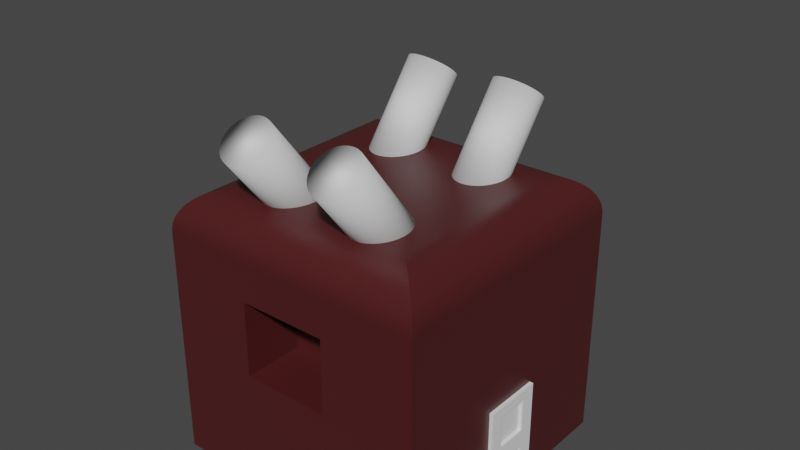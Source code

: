 # Source: SydneyHut.blend  (saved by Blender 2.90.8; exported with 4.5.12 LTS)
import bpy
from mathutils import Matrix  # noqa: F401  (used for matrix-valued properties, if any)

bpy.ops.wm.read_factory_settings(use_empty=True)
scene = bpy.context.scene
scene.name = 'Scene'

# ---- collections
col_collection = bpy.data.collections.new('Collection'); scene.collection.children.link(col_collection)

# ---- materials (node trees are filled in below, after node groups)
mat_material = bpy.data.materials.new('Material')
mat_material.alpha_threshold = 0.0
mat_material.use_transparent_shadow = False
mat_material.line_color = (0.0, 0.0, 0.0, 1.0)

# ---- material node trees
mat_material.use_nodes = True; mat_material.node_tree.nodes.clear()
_N = mat_material.node_tree.nodes; _L = mat_material.node_tree.links
n0 = _N.new('ShaderNodeOutputMaterial'); n0.name = 'Material Output'; n0.location = (300, 300)
n1 = _N.new('ShaderNodeBsdfPrincipled'); n1.name = 'Principled BSDF'; n1.location = (10, 300)
n1.distribution = 'GGX'
n1.subsurface_method = 'BURLEY'
n1.inputs[0].default_value = (0.07291, 0.01187, 0.01285, 1.0)
n1.inputs[2].default_value = 0.4
n1.inputs[3].default_value = 1.45
n1.inputs[27].default_value = (0.0, 0.0, 0.0, 1.0)
n1.inputs[28].default_value = 1.0
_L.new(n1.outputs[0], n0.inputs[0])
n0.is_active_output = True

# ---- world
world_world = bpy.data.worlds.new('World'); scene.world = world_world
world_world.use_nodes = True; world_world.node_tree.nodes.clear()
_N = world_world.node_tree.nodes; _L = world_world.node_tree.links
n0 = _N.new('ShaderNodeOutputWorld'); n0.name = 'World Output'; n0.location = (300, 300)
n1 = _N.new('ShaderNodeBackground'); n1.name = 'Background'; n1.location = (10, 300)
n1.inputs[0].default_value = (0.05088, 0.05088, 0.05088, 1.0)
_L.new(n1.outputs[0], n0.inputs[0])
n0.is_active_output = True
world_world.color = (0.05088, 0.05088, 0.05088)
world_world.use_sun_shadow = False
world_world.sun_shadow_jitter_overblur = 0.0

# ---- meshes
me_cube = bpy.data.meshes.new('Cube')
me_cube.from_pydata([(1.0, 1.0, -1.0), (1.0, -1.0, -1.0), (-1.0, 1.0, -1.0), (-1.0, -1.0, -1.0), (0.709, 0.709, 1.0), (1.0, 1.0, 0.709), (0.733, 0.733, 0.999), (0.7569, 0.7569, 0.996), (0.7804, 0.7804, 0.9911), (0.8035, 0.8035, 0.9842), (0.8259, 0.8259, 0.9755), (0.8475, 0.8475, 0.9649), (0.8682, 0.8682, 0.9526), (0.8877, 0.8877, 0.9386), (0.9061, 0.9061, 0.9231), (0.9231, 0.9231, 0.9061), (0.9386, 0.9386, 0.8877), (0.9526, 0.9526, 0.8682), (0.9649, 0.9649, 0.8475), (0.9755, 0.9755, 0.8259), (0.9842, 0.9842, 0.8035), (0.9911, 0.9911, 0.7804), (0.996, 0.996, 0.7569), (0.999, 0.999, 0.733), (0.709, -0.709, 1.0), (1.0, -1.0, 0.709), (0.733, -0.733, 0.999), (0.7569, -0.7569, 0.996), (0.7804, -0.7804, 0.9911), (0.8035, -0.8035, 0.9842), (0.8259, -0.8259, 0.9755), (0.8475, -0.8475, 0.9649), (0.8682, -0.8682, 0.9526), (0.8877, -0.8877, 0.9386), (0.9061, -0.9061, 0.9231), (0.9231, -0.9231, 0.9061), (0.9386, -0.9386, 0.8877), (0.9526, -0.9526, 0.8682), (0.9649, -0.9649, 0.8475), (0.9755, -0.9755, 0.8259), (0.9842, -0.9842, 0.8035), (0.9911, -0.9911, 0.7804), (0.996, -0.996, 0.7569), (0.999, -0.999, 0.733), (-0.709, 0.709, 1.0), (-1.0, 1.0, 0.709), (-0.733, 0.733, 0.999), (-0.7569, 0.7569, 0.996), (-0.7804, 0.7804, 0.9911), (-0.8035, 0.8035, 0.9842), (-0.8259, 0.8259, 0.9755), (-0.8475, 0.8475, 0.9649), (-0.8682, 0.8682, 0.9526), (-0.8877, 0.8877, 0.9386), (-0.9061, 0.9061, 0.9231), (-0.9231, 0.9231, 0.9061), (-0.9386, 0.9386, 0.8877), (-0.9526, 0.9526, 0.8682), (-0.9649, 0.9649, 0.8475), (-0.9755, 0.9755, 0.8259), (-0.9842, 0.9842, 0.8035), (-0.9911, 0.9911, 0.7804), (-0.996, 0.996, 0.7569), (-0.999, 0.999, 0.733), (-0.709, -0.709, 1.0), (-1.0, -1.0, 0.709), (-0.733, -0.733, 0.999), (-0.7569, -0.7569, 0.996), (-0.7804, -0.7804, 0.9911), (-0.8035, -0.8035, 0.9842), (-0.8259, -0.8259, 0.9755), (-0.8475, -0.8475, 0.9649), (-0.8682, -0.8682, 0.9526), (-0.8877, -0.8877, 0.9386), (-0.9061, -0.9061, 0.9231), (-0.9231, -0.9231, 0.9061), (-0.9386, -0.9386, 0.8877), (-0.9526, -0.9526, 0.8682), (-0.9649, -0.9649, 0.8475), (-0.9755, -0.9755, 0.8259), (-0.9842, -0.9842, 0.8035), (-0.9911, -0.9911, 0.7804), (-0.996, -0.996, 0.7569), (-0.999, -0.999, 0.733), (-0.3545, 1.0, -1.0), (-0.3545, -1.0, -1.0), (-0.2514, -0.709, 1.0), (-0.2599, -0.733, 0.999), (-0.2683, -0.7569, 0.996), (-0.2767, -0.7804, 0.9911), (-0.2849, -0.8035, 0.9842), (-0.2928, -0.8259, 0.9755), (-0.3005, -0.8475, 0.9649), (-0.3078, -0.8682, 0.9526), (-0.3147, -0.8877, 0.9386), (-0.3212, -0.9061, 0.9231), (-0.3273, -0.9231, 0.9061), (-0.3328, -0.9386, 0.8877), (-0.3377, -0.9526, 0.8682), (-0.3421, -0.9649, 0.8475), (-0.3458, -0.9755, 0.8259), (-0.3489, -0.9842, 0.8035), (-0.3514, -0.9911, 0.7804), (-0.3531, -0.996, 0.7569), (-0.3542, -0.999, 0.733), (-0.3545, -1.0, 0.709), (-0.2514, 0.709, 1.0), (-0.2599, 0.733, 0.999), (-0.2683, 0.7569, 0.996), (-0.2767, 0.7804, 0.9911), (-0.2849, 0.8035, 0.9842), (-0.2928, 0.8259, 0.9755), (-0.3005, 0.8475, 0.9649), (-0.3078, 0.8682, 0.9526), (-0.3147, 0.8877, 0.9386), (-0.3212, 0.9061, 0.9231), (-0.3273, 0.9231, 0.9061), (-0.3328, 0.9386, 0.8877), (-0.3377, 0.9526, 0.8682), (-0.3421, 0.9649, 0.8475), (-0.3458, 0.9755, 0.8259), (-0.3489, 0.9842, 0.8035), (-0.3514, 0.9911, 0.7804), (-0.3531, 0.996, 0.7569), (-0.3542, 0.999, 0.733), (-0.3545, 1.0, 0.709), (0.298, -1.0, -1.0), (0.2184, -0.733, 0.999), (0.2256, -0.7569, 0.996), (0.2326, -0.7804, 0.9911), (0.2394, -0.8035, 0.9842), (0.2461, -0.8259, 0.9755), (0.2526, -0.8475, 0.9649), (0.2587, -0.8682, 0.9526), (0.2645, -0.8877, 0.9386), (0.27, -0.9061, 0.9231), (0.2751, -0.9231, 0.9061), (0.2797, -0.9386, 0.8877), (0.2839, -0.9526, 0.8682), (0.2876, -0.9649, 0.8475), (0.2907, -0.9755, 0.8259), (0.2933, -0.9842, 0.8035), (0.2954, -0.9911, 0.7804), (0.2968, -0.996, 0.7569), (0.2977, -0.999, 0.733), (0.298, -1.0, 0.709), (0.2113, 0.709, 1.0), (0.298, 1.0, -1.0), (0.2113, -0.709, 1.0), (0.2184, 0.733, 0.999), (0.2256, 0.7569, 0.996), (0.2326, 0.7804, 0.9911), (0.2394, 0.8035, 0.9842), (0.2461, 0.8259, 0.9755), (0.2526, 0.8475, 0.9649), (0.2587, 0.8682, 0.9526), (0.2645, 0.8877, 0.9386), (0.27, 0.9061, 0.9231), (0.2751, 0.9231, 0.9061), (0.2797, 0.9386, 0.8877), (0.2839, 0.9526, 0.8682), (0.2876, 0.9649, 0.8475), (0.2907, 0.9755, 0.8259), (0.2933, 0.9842, 0.8035), (0.2954, 0.9911, 0.7804), (0.2968, 0.996, 0.7569), (0.2977, 0.999, 0.733), (0.298, 1.0, 0.709), (-1.0, 1.0, -0.1276), (1.0, 1.0, -0.1276), (1.0, -1.0, -0.1276), (-1.0, -1.0, -0.1276), (-0.3545, 1.0, -0.1276), (-0.3545, -1.0, -0.1276), (0.298, -1.0, -0.1276), (0.298, 1.0, -0.1276), (-1.0, 1.0, 0.4268), (1.0, 1.0, 0.4268), (1.0, -1.0, 0.4268), (-1.0, -1.0, 0.4268), (-0.3545, 1.0, 0.4268), (-0.3545, -1.0, 0.4268), (0.298, -1.0, 0.4268), (0.298, 1.0, 0.4268), (-0.3545, -0.5565, 0.4268), (-0.3545, -0.5565, -0.1276), (0.298, -0.5565, 0.4268), (0.298, -0.5565, -0.1276)], [], [(181, 105, 65, 179), (179, 65, 45, 176), (147, 0, 1, 126), (106, 44, 64, 86), (177, 5, 25, 178), (86, 64, 66, 87), (87, 66, 67, 88), (88, 67, 68, 89), (89, 68, 69, 90), (90, 69, 70, 91), (91, 70, 71, 92), (92, 71, 72, 93), (93, 72, 73, 94), (94, 73, 74, 95), (95, 74, 75, 96), (96, 75, 76, 97), (97, 76, 77, 98), (98, 77, 78, 99), (99, 78, 79, 100), (100, 79, 80, 101), (101, 80, 81, 102), (102, 81, 82, 103), (103, 82, 83, 104), (104, 83, 65, 105), (4, 24, 26, 6), (6, 26, 27, 7), (7, 27, 28, 8), (8, 28, 29, 9), (9, 29, 30, 10), (10, 30, 31, 11), (11, 31, 32, 12), (12, 32, 33, 13), (13, 33, 34, 14), (14, 34, 35, 15), (15, 35, 36, 16), (16, 36, 37, 17), (17, 37, 38, 18), (18, 38, 39, 19), (19, 39, 40, 20), (20, 40, 41, 21), (21, 41, 42, 22), (22, 42, 43, 23), (23, 43, 25, 5), (64, 44, 46, 66), (66, 46, 47, 67), (67, 47, 48, 68), (68, 48, 49, 69), (69, 49, 50, 70), (70, 50, 51, 71), (71, 51, 52, 72), (72, 52, 53, 73), (73, 53, 54, 74), (74, 54, 55, 75), (75, 55, 56, 76), (76, 56, 57, 77), (77, 57, 58, 78), (78, 58, 59, 79), (79, 59, 60, 80), (80, 60, 61, 81), (81, 61, 62, 82), (82, 62, 63, 83), (83, 63, 45, 65), (146, 4, 6, 149), (149, 6, 7, 150), (150, 7, 8, 151), (151, 8, 9, 152), (152, 9, 10, 153), (153, 10, 11, 154), (154, 11, 12, 155), (155, 12, 13, 156), (156, 13, 14, 157), (157, 14, 15, 158), (158, 15, 16, 159), (159, 16, 17, 160), (160, 17, 18, 161), (161, 18, 19, 162), (162, 19, 20, 163), (163, 20, 21, 164), (164, 21, 22, 165), (165, 22, 23, 166), (166, 23, 5, 167), (183, 167, 5, 177), (176, 45, 125, 180), (63, 124, 125, 45), (62, 123, 124, 63), (61, 122, 123, 62), (60, 121, 122, 61), (59, 120, 121, 60), (58, 119, 120, 59), (57, 118, 119, 58), (56, 117, 118, 57), (55, 116, 117, 56), (54, 115, 116, 55), (53, 114, 115, 54), (52, 113, 114, 53), (51, 112, 113, 52), (50, 111, 112, 51), (49, 110, 111, 50), (48, 109, 110, 49), (47, 108, 109, 48), (46, 107, 108, 47), (44, 106, 107, 46), (144, 104, 105, 145), (143, 103, 104, 144), (142, 102, 103, 143), (141, 101, 102, 142), (140, 100, 101, 141), (139, 99, 100, 140), (138, 98, 99, 139), (137, 97, 98, 138), (136, 96, 97, 137), (135, 95, 96, 136), (134, 94, 95, 135), (133, 93, 94, 134), (132, 92, 93, 133), (131, 91, 92, 132), (130, 90, 91, 131), (129, 89, 90, 130), (128, 88, 89, 129), (127, 87, 88, 128), (148, 86, 87, 127), (146, 106, 86, 148), (2, 84, 85, 3), (182, 145, 105, 181), (178, 25, 145, 182), (4, 146, 148, 24), (24, 148, 127, 26), (26, 127, 128, 27), (27, 128, 129, 28), (28, 129, 130, 29), (29, 130, 131, 30), (30, 131, 132, 31), (31, 132, 133, 32), (32, 133, 134, 33), (33, 134, 135, 34), (34, 135, 136, 35), (35, 136, 137, 36), (36, 137, 138, 37), (37, 138, 139, 38), (38, 139, 140, 39), (39, 140, 141, 40), (40, 141, 142, 41), (41, 142, 143, 42), (42, 143, 144, 43), (43, 144, 145, 25), (180, 125, 167, 183), (124, 166, 167, 125), (123, 165, 166, 124), (122, 164, 165, 123), (121, 163, 164, 122), (120, 162, 163, 121), (119, 161, 162, 120), (118, 160, 161, 119), (117, 159, 160, 118), (116, 158, 159, 117), (115, 157, 158, 116), (114, 156, 157, 115), (113, 155, 156, 114), (112, 154, 155, 113), (111, 153, 154, 112), (110, 152, 153, 111), (109, 151, 152, 110), (108, 150, 151, 109), (107, 149, 150, 108), (106, 146, 149, 107), (84, 147, 126, 85), (84, 172, 175, 147), (1, 170, 174, 126), (126, 174, 173, 85), (2, 168, 172, 84), (147, 175, 169, 0), (0, 169, 170, 1), (3, 171, 168, 2), (85, 173, 171, 3), (172, 180, 183, 175), (170, 178, 182, 174), (174, 182, 186, 187), (168, 176, 180, 172), (175, 183, 177, 169), (169, 177, 178, 170), (171, 179, 176, 168), (173, 181, 179, 171), (182, 181, 184, 186), (181, 173, 185, 184), (173, 174, 187, 185)])
_uv = me_cube.uv_layers.new(name='UVMap')
_uv.uv.foreach_set('vector', [0.5533, 0.9193, 0.5886, 0.9193, 0.5886, 1.0, 0.5533, 1.0, 0.5533, 0.0, 0.5886, 0.0, 0.5886, 0.25, 0.5533, 0.25, 0.2873, 0.5, 0.375, 0.5, 0.375, 0.75, 0.2873, 0.75, 0.7814, 0.5364, 0.8386, 0.5364, 0.8386, 0.7136, 0.7814, 0.7136, 0.5533, 0.5, 0.5886, 0.5, 0.5886, 0.75, 0.5533, 0.75, 0.7814, 0.7136, 0.8386, 0.7136, 0.8416, 0.7166, 0.7825, 0.7166, 0.7825, 0.7166, 0.8416, 0.7166, 0.8446, 0.7196, 0.7835, 0.7196, 0.7835, 0.7196, 0.8446, 0.7196, 0.8476, 0.7226, 0.7846, 0.7226, 0.7846, 0.7226, 0.8476, 0.7226, 0.8504, 0.7254, 0.7856, 0.7254, 0.7856, 0.7254, 0.8504, 0.7254, 0.8532, 0.7282, 0.7866, 0.7282, 0.7866, 0.7282, 0.8532, 0.7282, 0.8559, 0.7309, 0.7876, 0.7309, 0.7876, 0.7309, 0.8559, 0.7309, 0.8585, 0.7335, 0.7885, 0.7335, 0.7885, 0.7335, 0.8585, 0.7335, 0.861, 0.736, 0.7893, 0.736, 0.7893, 0.736, 0.861, 0.736, 0.8633, 0.7383, 0.7902, 0.7383, 0.7902, 0.7383, 0.8633, 0.7383, 0.8654, 0.75, 0.7909, 0.75, 0.6133, 0.9159, 0.6133, 0.9904, 0.611, 0.9923, 0.611, 0.9166, 0.611, 0.9166, 0.611, 0.9923, 0.6085, 0.9941, 0.6085, 0.9172, 0.6085, 0.9172, 0.6085, 0.9941, 0.6059, 0.9956, 0.6059, 0.9178, 0.6059, 0.9178, 0.6059, 0.9956, 0.6032, 0.9969, 0.6032, 0.9182, 0.6032, 0.9182, 0.6032, 0.9969, 0.6004, 0.998, 0.6004, 0.9186, 0.6004, 0.9186, 0.6004, 0.998, 0.5976, 0.9989, 0.5976, 0.9189, 0.5976, 0.9189, 0.5976, 0.9989, 0.5946, 0.9995, 0.5946, 0.9191, 0.5946, 0.9191, 0.5946, 0.9995, 0.5916, 0.9999, 0.5916, 0.9193, 0.5916, 0.9193, 0.5916, 0.9999, 0.5886, 1.0, 0.5886, 0.9193, 0.6614, 0.5364, 0.6614, 0.7136, 0.6584, 0.7166, 0.6584, 0.5334, 0.6584, 0.5334, 0.6584, 0.7166, 0.6554, 0.7196, 0.6554, 0.5304, 0.6554, 0.5304, 0.6554, 0.7196, 0.6524, 0.7226, 0.6524, 0.5274, 0.6524, 0.5274, 0.6524, 0.7226, 0.6496, 0.7254, 0.6496, 0.5246, 0.6496, 0.5246, 0.6496, 0.7254, 0.6468, 0.7282, 0.6468, 0.5218, 0.6468, 0.5218, 0.6468, 0.7282, 0.6441, 0.7309, 0.6441, 0.5191, 0.6441, 0.5191, 0.6441, 0.7309, 0.6415, 0.7335, 0.6415, 0.5165, 0.6415, 0.5165, 0.6415, 0.7335, 0.639, 0.736, 0.639, 0.514, 0.639, 0.514, 0.639, 0.736, 0.6367, 0.7383, 0.6367, 0.5117, 0.6367, 0.5117, 0.6367, 0.7383, 0.6133, 0.7404, 0.6133, 0.5096, 0.6133, 0.5096, 0.6133, 0.7404, 0.611, 0.7423, 0.611, 0.5077, 0.611, 0.5077, 0.611, 0.7423, 0.6085, 0.7441, 0.6085, 0.5059, 0.6085, 0.5059, 0.6085, 0.7441, 0.6059, 0.7456, 0.6059, 0.5044, 0.6059, 0.5044, 0.6059, 0.7456, 0.6032, 0.7469, 0.6032, 0.5031, 0.6032, 0.5031, 0.6032, 0.7469, 0.6004, 0.748, 0.6004, 0.502, 0.6004, 0.502, 0.6004, 0.748, 0.5976, 0.7489, 0.5976, 0.5011, 0.5976, 0.5011, 0.5976, 0.7489, 0.5946, 0.7495, 0.5946, 0.5005, 0.5946, 0.5005, 0.5946, 0.7495, 0.5916, 0.7499, 0.5916, 0.5001, 0.5916, 0.5001, 0.5916, 0.7499, 0.5886, 0.75, 0.5886, 0.5, 0.8386, 0.7136, 0.8386, 0.5364, 0.8416, 0.5334, 0.8416, 0.7166, 0.8416, 0.7166, 0.8416, 0.5334, 0.8446, 0.5304, 0.8446, 0.7196, 0.8446, 0.7196, 0.8446, 0.5304, 0.8476, 0.5274, 0.8476, 0.7226, 0.8476, 0.7226, 0.8476, 0.5274, 0.8504, 0.5246, 0.8504, 0.7254, 0.8504, 0.7254, 0.8504, 0.5246, 0.8532, 0.5218, 0.8532, 0.7282, 0.8532, 0.7282, 0.8532, 0.5218, 0.8559, 0.5191, 0.8559, 0.7309, 0.8559, 0.7309, 0.8559, 0.5191, 0.8585, 0.5165, 0.8585, 0.7335, 0.8585, 0.7335, 0.8585, 0.5165, 0.861, 0.514, 0.861, 0.736, 0.861, 0.736, 0.861, 0.514, 0.8633, 0.5117, 0.8633, 0.7383, 0.8633, 0.7383, 0.8633, 0.5117, 0.875, 0.5096, 0.875, 0.7404, 0.6133, 0.009614, 0.6133, 0.2404, 0.611, 0.2423, 0.611, 0.00767, 0.611, 0.00767, 0.611, 0.2423, 0.6085, 0.2441, 0.6085, 0.005923, 0.6085, 0.005923, 0.6085, 0.2441, 0.6059, 0.2456, 0.6059, 0.004384, 0.6059, 0.004384, 0.6059, 0.2456, 0.6032, 0.2469, 0.6032, 0.003064, 0.6032, 0.003064, 0.6032, 0.2469, 0.6004, 0.248, 0.6004, 0.001971, 0.6004, 0.001971, 0.6004, 0.248, 0.5976, 0.2489, 0.5976, 0.001113, 0.5976, 0.001113, 0.5976, 0.2489, 0.5946, 0.2495, 0.5946, 0.0004961, 0.5946, 0.0004961, 0.5946, 0.2495, 0.5916, 0.2499, 0.5916, 0.0001242, 0.5916, 0.0001242, 0.5916, 0.2499, 0.5886, 0.25, 0.5886, 0.0, 0.7236, 0.5364, 0.6614, 0.5364, 0.6584, 0.5334, 0.7227, 0.5334, 0.7227, 0.5334, 0.6584, 0.5334, 0.6554, 0.5304, 0.7218, 0.5304, 0.7218, 0.5304, 0.6554, 0.5304, 0.6524, 0.5274, 0.7209, 0.5274, 0.7209, 0.5274, 0.6524, 0.5274, 0.6496, 0.5246, 0.7201, 0.5246, 0.7201, 0.5246, 0.6496, 0.5246, 0.6468, 0.5218, 0.7192, 0.5218, 0.7192, 0.5218, 0.6468, 0.5218, 0.6441, 0.5191, 0.7184, 0.5191, 0.7184, 0.5191, 0.6441, 0.5191, 0.6415, 0.5165, 0.7177, 0.5165, 0.7177, 0.5165, 0.6415, 0.5165, 0.639, 0.514, 0.7169, 0.514, 0.7169, 0.514, 0.639, 0.514, 0.6367, 0.5117, 0.7162, 0.5117, 0.7162, 0.5117, 0.6367, 0.5117, 0.6346, 0.5, 0.7156, 0.5, 0.6133, 0.4094, 0.6133, 0.4904, 0.611, 0.4923, 0.611, 0.41, 0.611, 0.41, 0.611, 0.4923, 0.6085, 0.4941, 0.6085, 0.4105, 0.6085, 0.4105, 0.6085, 0.4941, 0.6059, 0.4956, 0.6059, 0.4109, 0.6059, 0.4109, 0.6059, 0.4956, 0.6032, 0.4969, 0.6032, 0.4113, 0.6032, 0.4113, 0.6032, 0.4969, 0.6004, 0.498, 0.6004, 0.4117, 0.6004, 0.4117, 0.6004, 0.498, 0.5976, 0.4989, 0.5976, 0.4119, 0.5976, 0.4119, 0.5976, 0.4989, 0.5946, 0.4995, 0.5946, 0.4121, 0.5946, 0.4121, 0.5946, 0.4995, 0.5916, 0.4999, 0.5916, 0.4122, 0.5916, 0.4122, 0.5916, 0.4999, 0.5886, 0.5, 0.5886, 0.4123, 0.5533, 0.4123, 0.5886, 0.4123, 0.5886, 0.5, 0.5533, 0.5, 0.5533, 0.25, 0.5886, 0.25, 0.5886, 0.3307, 0.5533, 0.3307, 0.5916, 0.2501, 0.5916, 0.3307, 0.5886, 0.3307, 0.5886, 0.25, 0.5946, 0.2505, 0.5946, 0.3309, 0.5916, 0.3307, 0.5916, 0.2501, 0.5976, 0.2511, 0.5976, 0.3311, 0.5946, 0.3309, 0.5946, 0.2505, 0.6004, 0.252, 0.6004, 0.3314, 0.5976, 0.3311, 0.5976, 0.2511, 0.6032, 0.2531, 0.6032, 0.3318, 0.6004, 0.3314, 0.6004, 0.252, 0.6059, 0.2544, 0.6059, 0.3322, 0.6032, 0.3318, 0.6032, 0.2531, 0.6085, 0.2559, 0.6085, 0.3328, 0.6059, 0.3322, 0.6059, 0.2544, 0.611, 0.2577, 0.611, 0.3334, 0.6085, 0.3328, 0.6085, 0.2559, 0.6133, 0.2596, 0.6133, 0.3341, 0.611, 0.3334, 0.611, 0.2577, 0.8633, 0.5117, 0.7902, 0.5117, 0.7909, 0.5, 0.8654, 0.5, 0.861, 0.514, 0.7893, 0.514, 0.7902, 0.5117, 0.8633, 0.5117, 0.8585, 0.5165, 0.7885, 0.5165, 0.7893, 0.514, 0.861, 0.514, 0.8559, 0.5191, 0.7876, 0.5191, 0.7885, 0.5165, 0.8585, 0.5165, 0.8532, 0.5218, 0.7866, 0.5218, 0.7876, 0.5191, 0.8559, 0.5191, 0.8504, 0.5246, 0.7856, 0.5246, 0.7866, 0.5218, 0.8532, 0.5218, 0.8476, 0.5274, 0.7846, 0.5274, 0.7856, 0.5246, 0.8504, 0.5246, 0.8446, 0.5304, 0.7835, 0.5304, 0.7846, 0.5274, 0.8476, 0.5274, 0.8416, 0.5334, 0.7825, 0.5334, 0.7835, 0.5304, 0.8446, 0.5304, 0.8386, 0.5364, 0.7814, 0.5364, 0.7825, 0.5334, 0.8416, 0.5334, 0.5916, 0.8378, 0.5916, 0.9193, 0.5886, 0.9193, 0.5886, 0.8377, 0.5946, 0.8379, 0.5946, 0.9191, 0.5916, 0.9193, 0.5916, 0.8378, 0.5976, 0.8381, 0.5976, 0.9189, 0.5946, 0.9191, 0.5946, 0.8379, 0.6004, 0.8383, 0.6004, 0.9186, 0.5976, 0.9189, 0.5976, 0.8381, 0.6032, 0.8387, 0.6032, 0.9182, 0.6004, 0.9186, 0.6004, 0.8383, 0.6059, 0.8391, 0.6059, 0.9178, 0.6032, 0.9182, 0.6032, 0.8387, 0.6085, 0.8395, 0.6085, 0.9172, 0.6059, 0.9178, 0.6059, 0.8391, 0.611, 0.84, 0.611, 0.9166, 0.6085, 0.9172, 0.6085, 0.8395, 0.6133, 0.8406, 0.6133, 0.9159, 0.611, 0.9166, 0.611, 0.84, 0.7162, 0.7383, 0.7902, 0.7383, 0.7909, 0.75, 0.7156, 0.75, 0.7169, 0.736, 0.7893, 0.736, 0.7902, 0.7383, 0.7162, 0.7383, 0.7177, 0.7335, 0.7885, 0.7335, 0.7893, 0.736, 0.7169, 0.736, 0.7184, 0.7309, 0.7876, 0.7309, 0.7885, 0.7335, 0.7177, 0.7335, 0.7192, 0.7282, 0.7866, 0.7282, 0.7876, 0.7309, 0.7184, 0.7309, 0.7201, 0.7254, 0.7856, 0.7254, 0.7866, 0.7282, 0.7192, 0.7282, 0.7209, 0.7226, 0.7846, 0.7226, 0.7856, 0.7254, 0.7201, 0.7254, 0.7218, 0.7196, 0.7835, 0.7196, 0.7846, 0.7226, 0.7209, 0.7226, 0.7227, 0.7166, 0.7825, 0.7166, 0.7835, 0.7196, 0.7218, 0.7196, 0.7236, 0.7136, 0.7814, 0.7136, 0.7825, 0.7166, 0.7227, 0.7166, 0.7236, 0.5364, 0.7814, 0.5364, 0.7814, 0.7136, 0.7236, 0.7136, 0.125, 0.5, 0.2057, 0.5, 0.2057, 0.75, 0.125, 0.75, 0.5533, 0.8377, 0.5886, 0.8377, 0.5886, 0.9193, 0.5533, 0.9193, 0.5533, 0.75, 0.5886, 0.75, 0.5886, 0.8377, 0.5533, 0.8377, 0.6614, 0.5364, 0.7236, 0.5364, 0.7236, 0.7136, 0.6614, 0.7136, 0.6614, 0.7136, 0.7236, 0.7136, 0.7227, 0.7166, 0.6584, 0.7166, 0.6584, 0.7166, 0.7227, 0.7166, 0.7218, 0.7196, 0.6554, 0.7196, 0.6554, 0.7196, 0.7218, 0.7196, 0.7209, 0.7226, 0.6524, 0.7226, 0.6524, 0.7226, 0.7209, 0.7226, 0.7201, 0.7254, 0.6496, 0.7254, 0.6496, 0.7254, 0.7201, 0.7254, 0.7192, 0.7282, 0.6468, 0.7282, 0.6468, 0.7282, 0.7192, 0.7282, 0.7184, 0.7309, 0.6441, 0.7309, 0.6441, 0.7309, 0.7184, 0.7309, 0.7177, 0.7335, 0.6415, 0.7335, 0.6415, 0.7335, 0.7177, 0.7335, 0.7169, 0.736, 0.639, 0.736, 0.639, 0.736, 0.7169, 0.736, 0.7162, 0.7383, 0.6367, 0.7383, 0.6367, 0.7383, 0.7162, 0.7383, 0.7156, 0.75, 0.6346, 0.75, 0.6133, 0.7596, 0.6133, 0.8406, 0.611, 0.84, 0.611, 0.7577, 0.611, 0.7577, 0.611, 0.84, 0.6085, 0.8395, 0.6085, 0.7559, 0.6085, 0.7559, 0.6085, 0.8395, 0.6059, 0.8391, 0.6059, 0.7544, 0.6059, 0.7544, 0.6059, 0.8391, 0.6032, 0.8387, 0.6032, 0.7531, 0.6032, 0.7531, 0.6032, 0.8387, 0.6004, 0.8383, 0.6004, 0.752, 0.6004, 0.752, 0.6004, 0.8383, 0.5976, 0.8381, 0.5976, 0.7511, 0.5976, 0.7511, 0.5976, 0.8381, 0.5946, 0.8379, 0.5946, 0.7505, 0.5946, 0.7505, 0.5946, 0.8379, 0.5916, 0.8378, 0.5916, 0.7501, 0.5916, 0.7501, 0.5916, 0.8378, 0.5886, 0.8377, 0.5886, 0.75, 0.5533, 0.3307, 0.5886, 0.3307, 0.5886, 0.4123, 0.5533, 0.4123, 0.5916, 0.3307, 0.5916, 0.4122, 0.5886, 0.4123, 0.5886, 0.3307, 0.5946, 0.3309, 0.5946, 0.4121, 0.5916, 0.4122, 0.5916, 0.3307, 0.5976, 0.3311, 0.5976, 0.4119, 0.5946, 0.4121, 0.5946, 0.3309, 0.6004, 0.3314, 0.6004, 0.4117, 0.5976, 0.4119, 0.5976, 0.3311, 0.6032, 0.3318, 0.6032, 0.4113, 0.6004, 0.4117, 0.6004, 0.3314, 0.6059, 0.3322, 0.6059, 0.4109, 0.6032, 0.4113, 0.6032, 0.3318, 0.6085, 0.3328, 0.6085, 0.4105, 0.6059, 0.4109, 0.6059, 0.3322, 0.611, 0.3334, 0.611, 0.41, 0.6085, 0.4105, 0.6085, 0.3328, 0.6133, 0.3341, 0.6133, 0.4094, 0.611, 0.41, 0.611, 0.3334, 0.7902, 0.5117, 0.7162, 0.5117, 0.7156, 0.5, 0.7909, 0.5, 0.7893, 0.514, 0.7169, 0.514, 0.7162, 0.5117, 0.7902, 0.5117, 0.7885, 0.5165, 0.7177, 0.5165, 0.7169, 0.514, 0.7893, 0.514, 0.7876, 0.5191, 0.7184, 0.5191, 0.7177, 0.5165, 0.7885, 0.5165, 0.7866, 0.5218, 0.7192, 0.5218, 0.7184, 0.5191, 0.7876, 0.5191, 0.7856, 0.5246, 0.7201, 0.5246, 0.7192, 0.5218, 0.7866, 0.5218, 0.7846, 0.5274, 0.7209, 0.5274, 0.7201, 0.5246, 0.7856, 0.5246, 0.7835, 0.5304, 0.7218, 0.5304, 0.7209, 0.5274, 0.7846, 0.5274, 0.7825, 0.5334, 0.7227, 0.5334, 0.7218, 0.5304, 0.7835, 0.5304, 0.7814, 0.5364, 0.7236, 0.5364, 0.7227, 0.5334, 0.7825, 0.5334, 0.2057, 0.5, 0.2873, 0.5, 0.2873, 0.75, 0.2057, 0.75, 0.375, 0.3307, 0.484, 0.3307, 0.484, 0.4123, 0.375, 0.4123, 0.375, 0.75, 0.484, 0.75, 0.484, 0.8377, 0.375, 0.8377, 0.375, 0.8377, 0.484, 0.8377, 0.484, 0.9193, 0.375, 0.9193, 0.375, 0.25, 0.484, 0.25, 0.484, 0.3307, 0.375, 0.3307, 0.375, 0.4123, 0.484, 0.4123, 0.484, 0.5, 0.375, 0.5, 0.375, 0.5, 0.484, 0.5, 0.484, 0.75, 0.375, 0.75, 0.375, 0.0, 0.484, 0.0, 0.484, 0.25, 0.375, 0.25, 0.375, 0.9193, 0.484, 0.9193, 0.484, 1.0, 0.375, 1.0, 0.484, 0.3307, 0.5533, 0.3307, 0.5533, 0.4123, 0.484, 0.4123, 0.484, 0.75, 0.5533, 0.75, 0.5533, 0.8377, 0.484, 0.8377, 0.484, 0.8377, 0.5533, 0.8377, 0.5533, 0.8377, 0.484, 0.8377, 0.484, 0.25, 0.5533, 0.25, 0.5533, 0.3307, 0.484, 0.3307, 0.484, 0.4123, 0.5533, 0.4123, 0.5533, 0.5, 0.484, 0.5, 0.484, 0.5, 0.5533, 0.5, 0.5533, 0.75, 0.484, 0.75, 0.484, 0.0, 0.5533, 0.0, 0.5533, 0.25, 0.484, 0.25, 0.484, 0.9193, 0.5533, 0.9193, 0.5533, 1.0, 0.484, 1.0, 0.5533, 0.8377, 0.5533, 0.9193, 0.5533, 0.9193, 0.5533, 0.8377, 0.5533, 0.9193, 0.484, 0.9193, 0.484, 0.9193, 0.5533, 0.9193, 0.484, 0.9193, 0.484, 0.8377, 0.484, 0.8377, 0.484, 0.9193])
me_cube.materials.append(mat_material)
me_cube.use_remesh_preserve_volume = False
me_cube.use_remesh_preserve_attributes = False
me_cube.use_mirror_vertex_groups = False
me_cube.update()
me_cube_001 = bpy.data.meshes.new('Cube.001')
me_cube_001.from_pydata([(-1.0, -1.0, -1.0), (-1.0, -1.0, 1.0), (-1.0, 1.0, -1.0), (-1.0, 1.0, 1.0), (1.0, -1.0, -1.0), (1.0, -1.0, 1.0), (1.0, 1.0, -1.0), (1.0, 1.0, 1.0), (1.906, -0.7459, -0.0578), (2.821, -0.7986, -0.02585), (1.556, -0.8312, -0.02585), (0.774, -0.7459, -0.02585), (1.556, -0.6606, -0.02585), (2.821, -0.6931, -0.02585), (2.256, -0.8312, 0.02585), (0.9901, -0.7986, 0.02585), (0.9901, -0.6931, 0.02585), (2.256, -0.6606, 0.02585), (3.038, -0.7459, 0.02585), (1.906, -0.7459, 0.0578), (1.7, -0.796, -0.04917), (2.444, -0.7769, -0.04917), (2.238, -0.827, -0.03039), (2.982, -0.7459, -0.03039), (2.444, -0.7149, -0.04917), (1.241, -0.7459, -0.04917), (1.035, -0.796, -0.03039), (1.7, -0.6957, -0.04917), (1.035, -0.6957, -0.03039), (2.238, -0.6647, -0.03039), (3.109, -0.7769, 5.012e-10), (3.109, -0.7149, 5.012e-10), (1.906, -0.8462, 5.012e-10), (2.65, -0.827, 5.012e-10), (0.7023, -0.7769, 5.012e-10), (1.162, -0.827, 5.012e-10), (1.162, -0.6647, 5.012e-10), (0.7023, -0.7149, 5.012e-10), (2.65, -0.6647, 5.012e-10), (1.906, -0.6456, 5.012e-10), (2.777, -0.796, 0.03039), (1.573, -0.827, 0.03039), (0.8294, -0.7459, 0.03039), (1.573, -0.6647, 0.03039), (2.777, -0.6957, 0.03039), (2.111, -0.796, 0.04917), (2.571, -0.7459, 0.04917), (1.368, -0.7769, 0.04917), (1.368, -0.7149, 0.04917), (2.111, -0.6957, 0.04917), (-1.0, -1.0, 0.7814), (-1.0, 1.0, 0.7814), (1.0, 1.0, 0.7814), (1.0, -1.0, 0.7814), (-1.0, 1.0, 0.1806), (1.0, 1.0, 0.1806), (1.0, -1.0, 0.1806), (-1.0, -1.0, 0.1806), (-1.0, 1.0, -0.1897), (1.0, 1.0, -0.1897), (1.0, -1.0, -0.1897), (-1.0, -1.0, -0.1897), (-1.0, 1.0, -0.7347), (1.0, 1.0, -0.7347), (1.0, -1.0, -0.7347), (-1.0, -1.0, -0.7347), (-1.0, -0.5339, -1.0), (-1.0, -0.5339, 1.0), (1.0, -0.5339, -1.0), (1.0, -0.5339, 1.0), (-1.0, -0.5339, 0.7814), (-1.0, -0.5339, 0.1806), (-1.0, -0.5339, -0.1897), (-1.0, -0.5339, -0.7347), (-1.0, 0.4994, 1.0), (1.0, 0.4994, -1.0), (-1.0, 0.4994, 0.7814), (-1.0, 0.4994, 0.1806), (-1.0, 0.4994, -0.1897), (-1.0, 0.4994, -0.7347), (-1.0, 0.4994, -1.0), (1.0, 0.4994, 1.0), (-0.352, 0.4994, 0.7814), (-0.352, -0.5339, 0.7814), (-0.352, 0.4994, 0.1806), (-0.352, -0.5339, 0.1806), (-0.02214, 0.4994, -0.1897), (-0.02214, -0.5339, -0.1897), (-0.02214, 0.4994, -0.7347), (-0.02214, -0.5339, -0.7347), (1.0, -0.6071, 0.8545), (0.9268, -0.5339, 0.7814), (0.9998, -0.6016, 0.8491), (0.9992, -0.5962, 0.8436), (0.9982, -0.5908, 0.8382), (0.9967, -0.5855, 0.833), (0.9949, -0.5804, 0.8278), (0.9928, -0.5754, 0.8228), (0.9902, -0.5705, 0.8179), (0.9873, -0.5659, 0.8133), (0.984, -0.5615, 0.8089), (0.9805, -0.5573, 0.8048), (0.9766, -0.5535, 0.8009), (0.9725, -0.5499, 0.7973), (0.9681, -0.5466, 0.7941), (0.9634, -0.5437, 0.7912), (0.9586, -0.5412, 0.7886), (0.9536, -0.539, 0.7864), (0.9484, -0.5372, 0.7846), (0.9431, -0.5358, 0.7832), (0.9377, -0.5348, 0.7822), (0.9323, -0.5341, 0.7816), (0.9268, -0.5339, 0.1806), (1.0, -0.6071, 0.1075), (0.9323, -0.5341, 0.1804), (0.9377, -0.5348, 0.1798), (0.9431, -0.5358, 0.1788), (0.9484, -0.5372, 0.1774), (0.9536, -0.539, 0.1756), (0.9586, -0.5412, 0.1734), (0.9634, -0.5437, 0.1708), (0.9681, -0.5466, 0.1679), (0.9725, -0.5499, 0.1647), (0.9766, -0.5535, 0.1611), (0.9805, -0.5573, 0.1572), (0.984, -0.5615, 0.1531), (0.9873, -0.5659, 0.1487), (0.9902, -0.5705, 0.1441), (0.9928, -0.5754, 0.1392), (0.9949, -0.5804, 0.1342), (0.9967, -0.5855, 0.129), (0.9982, -0.5908, 0.1238), (0.9992, -0.5962, 0.1184), (0.9998, -0.6016, 0.113), (1.0, -0.6071, -0.1165), (0.9268, -0.5339, -0.1897), (0.9998, -0.6016, -0.122), (0.9992, -0.5962, -0.1274), (0.9982, -0.5908, -0.1328), (0.9967, -0.5855, -0.1381), (0.9949, -0.5804, -0.1432), (0.9928, -0.5754, -0.1483), (0.9902, -0.5705, -0.1531), (0.9873, -0.5659, -0.1577), (0.984, -0.5615, -0.1621), (0.9805, -0.5573, -0.1663), (0.9766, -0.5535, -0.1701), (0.9725, -0.5499, -0.1737), (0.9681, -0.5466, -0.177), (0.9634, -0.5437, -0.1799), (0.9586, -0.5412, -0.1824), (0.9536, -0.539, -0.1846), (0.9484, -0.5372, -0.1864), (0.9431, -0.5358, -0.1878), (0.9377, -0.5348, -0.1889), (0.9323, -0.5341, -0.1895), (0.9268, -0.5339, -0.7347), (1.0, -0.6071, -0.8078), (0.9323, -0.5341, -0.7349), (0.9377, -0.5348, -0.7355), (0.9431, -0.5358, -0.7365), (0.9484, -0.5372, -0.7379), (0.9536, -0.539, -0.7397), (0.9586, -0.5412, -0.7419), (0.9634, -0.5437, -0.7445), (0.9681, -0.5466, -0.7474), (0.9725, -0.5499, -0.7506), (0.9766, -0.5535, -0.7542), (0.9805, -0.5573, -0.7581), (0.984, -0.5615, -0.7622), (0.9873, -0.5659, -0.7666), (0.9902, -0.5705, -0.7712), (0.9928, -0.5754, -0.7761), (0.9949, -0.5804, -0.7811), (0.9967, -0.5855, -0.7863), (0.9982, -0.5908, -0.7915), (0.9992, -0.5962, -0.7969), (0.9998, -0.6016, -0.8023), (0.9268, 0.4994, 0.7814), (1.0, 0.5726, 0.8545), (0.9323, 0.4996, 0.7816), (0.9377, 0.5002, 0.7822), (0.9431, 0.5013, 0.7832), (0.9484, 0.5027, 0.7846), (0.9536, 0.5045, 0.7864), (0.9586, 0.5067, 0.7886), (0.9634, 0.5092, 0.7912), (0.9681, 0.5121, 0.7941), (0.9725, 0.5154, 0.7973), (0.9766, 0.519, 0.8009), (0.9805, 0.5228, 0.8048), (0.984, 0.527, 0.8089), (0.9873, 0.5314, 0.8133), (0.9902, 0.536, 0.8179), (0.9928, 0.5408, 0.8228), (0.9949, 0.5459, 0.8278), (0.9967, 0.551, 0.833), (0.9982, 0.5563, 0.8382), (0.9992, 0.5617, 0.8436), (0.9998, 0.5671, 0.8491), (1.0, 0.5726, 0.1075), (0.9268, 0.4994, 0.1806), (0.9998, 0.5671, 0.113), (0.9992, 0.5617, 0.1184), (0.9982, 0.5563, 0.1238), (0.9967, 0.551, 0.129), (0.9949, 0.5459, 0.1342), (0.9928, 0.5408, 0.1392), (0.9902, 0.536, 0.1441), (0.9873, 0.5314, 0.1487), (0.984, 0.527, 0.1531), (0.9805, 0.5228, 0.1572), (0.9766, 0.519, 0.1611), (0.9725, 0.5154, 0.1647), (0.9681, 0.5121, 0.1679), (0.9634, 0.5092, 0.1708), (0.9586, 0.5067, 0.1734), (0.9536, 0.5045, 0.1756), (0.9484, 0.5027, 0.1774), (0.9431, 0.5013, 0.1788), (0.9377, 0.5002, 0.1798), (0.9323, 0.4996, 0.1804), (0.9268, 0.4994, -0.1897), (1.0, 0.5726, -0.1165), (0.9323, 0.4996, -0.1895), (0.9377, 0.5002, -0.1889), (0.9431, 0.5013, -0.1878), (0.9484, 0.5027, -0.1864), (0.9536, 0.5045, -0.1846), (0.9586, 0.5067, -0.1824), (0.9634, 0.5092, -0.1799), (0.9681, 0.5121, -0.177), (0.9725, 0.5154, -0.1737), (0.9766, 0.519, -0.1701), (0.9805, 0.5228, -0.1663), (0.984, 0.527, -0.1621), (0.9873, 0.5314, -0.1577), (0.9902, 0.536, -0.1531), (0.9928, 0.5408, -0.1483), (0.9949, 0.5459, -0.1432), (0.9967, 0.551, -0.1381), (0.9982, 0.5563, -0.1328), (0.9992, 0.5617, -0.1274), (0.9998, 0.5671, -0.122), (1.0, 0.5726, -0.8078), (0.9268, 0.4994, -0.7347), (0.9998, 0.5671, -0.8023), (0.9992, 0.5617, -0.7969), (0.9982, 0.5563, -0.7915), (0.9967, 0.551, -0.7863), (0.9949, 0.5459, -0.7811), (0.9928, 0.5408, -0.7761), (0.9902, 0.536, -0.7712), (0.9873, 0.5314, -0.7666), (0.984, 0.527, -0.7622), (0.9805, 0.5228, -0.7581), (0.9766, 0.519, -0.7542), (0.9725, 0.5154, -0.7506), (0.9681, 0.5121, -0.7474), (0.9634, 0.5092, -0.7445), (0.9586, 0.5067, -0.7419), (0.9536, 0.5045, -0.7397), (0.9484, 0.5027, -0.7379), (0.9431, 0.5013, -0.7365), (0.9377, 0.5002, -0.7355), (0.9323, 0.4996, -0.7349)], [], [(76, 74, 3, 51), (51, 3, 7, 52), (178, 91, 83, 82), (53, 5, 1, 50), (66, 68, 4, 0), (69, 67, 1, 5), (8, 21, 20), (9, 21, 23), (8, 20, 25), (8, 25, 27), (8, 27, 24), (9, 23, 30), (10, 22, 32), (11, 26, 34), (12, 28, 36), (13, 29, 38), (9, 30, 33), (10, 32, 35), (11, 34, 37), (12, 36, 39), (13, 38, 31), (14, 40, 45), (15, 41, 47), (16, 42, 48), (17, 43, 49), (18, 44, 46), (46, 49, 19), (46, 44, 49), (44, 17, 49), (49, 48, 19), (49, 43, 48), (43, 16, 48), (48, 47, 19), (48, 42, 47), (42, 15, 47), (47, 45, 19), (47, 41, 45), (41, 14, 45), (45, 46, 19), (45, 40, 46), (40, 18, 46), (31, 44, 18), (31, 38, 44), (38, 17, 44), (39, 43, 17), (39, 36, 43), (36, 16, 43), (37, 42, 16), (37, 34, 42), (34, 15, 42), (35, 41, 15), (35, 32, 41), (32, 14, 41), (33, 40, 14), (33, 30, 40), (30, 18, 40), (38, 39, 17), (38, 29, 39), (29, 12, 39), (36, 37, 16), (36, 28, 37), (28, 11, 37), (34, 35, 15), (34, 26, 35), (26, 10, 35), (32, 33, 14), (32, 22, 33), (22, 9, 33), (30, 31, 18), (30, 23, 31), (23, 13, 31), (24, 29, 13), (24, 27, 29), (27, 12, 29), (27, 28, 12), (27, 25, 28), (25, 11, 28), (25, 26, 11), (25, 20, 26), (20, 10, 26), (23, 24, 13), (23, 21, 24), (21, 8, 24), (20, 22, 10), (20, 21, 22), (21, 9, 22), (56, 53, 50, 57), (179, 81, 69, 90), (54, 51, 52, 55), (77, 76, 51, 54), (78, 77, 54, 58), (58, 54, 55, 59), (112, 201, 84, 85), (60, 56, 57, 61), (64, 60, 61, 65), (135, 156, 89, 87), (62, 58, 59, 63), (79, 78, 58, 62), (80, 79, 62, 2), (2, 62, 63, 6), (156, 245, 88, 89), (4, 64, 65, 0), (55, 52, 179, 200), (0, 65, 73, 66), (65, 61, 72, 73), (68, 157, 64, 4), (157, 134, 60, 64), (61, 57, 71, 72), (57, 50, 70, 71), (223, 200, 113, 134), (81, 74, 67, 69), (80, 75, 68, 66), (91, 112, 85, 83), (50, 1, 67, 70), (59, 55, 200, 223), (2, 6, 75, 80), (7, 3, 74, 81), (201, 178, 82, 84), (63, 59, 223, 244), (245, 222, 86, 88), (66, 73, 79, 80), (73, 72, 78, 79), (72, 71, 77, 78), (71, 70, 76, 77), (70, 67, 74, 76), (84, 82, 83, 85), (90, 69, 5, 53), (52, 7, 81, 179), (134, 113, 56, 60), (88, 86, 87, 89), (6, 63, 244, 75), (222, 135, 87, 86), (75, 244, 157, 68), (179, 90, 92, 199), (199, 92, 93, 198), (198, 93, 94, 197), (197, 94, 95, 196), (196, 95, 96, 195), (195, 96, 97, 194), (194, 97, 98, 193), (193, 98, 99, 192), (192, 99, 100, 191), (191, 100, 101, 190), (190, 101, 102, 189), (189, 102, 103, 188), (188, 103, 104, 187), (187, 104, 105, 186), (186, 105, 106, 185), (185, 106, 107, 184), (184, 107, 108, 183), (183, 108, 109, 182), (182, 109, 110, 181), (181, 110, 111, 180), (180, 111, 91, 178), (201, 112, 114, 221), (221, 114, 115, 220), (220, 115, 116, 219), (219, 116, 117, 218), (218, 117, 118, 217), (217, 118, 119, 216), (216, 119, 120, 215), (215, 120, 121, 214), (214, 121, 122, 213), (213, 122, 123, 212), (212, 123, 124, 211), (211, 124, 125, 210), (210, 125, 126, 209), (209, 126, 127, 208), (208, 127, 128, 207), (207, 128, 129, 206), (206, 129, 130, 205), (205, 130, 131, 204), (204, 131, 132, 203), (203, 132, 133, 202), (202, 133, 113, 200), (223, 134, 136, 243), (243, 136, 137, 242), (242, 137, 138, 241), (241, 138, 139, 240), (240, 139, 140, 239), (239, 140, 141, 238), (238, 141, 142, 237), (237, 142, 143, 236), (236, 143, 144, 235), (235, 144, 145, 234), (234, 145, 146, 233), (233, 146, 147, 232), (232, 147, 148, 231), (231, 148, 149, 230), (230, 149, 150, 229), (229, 150, 151, 228), (228, 151, 152, 227), (227, 152, 153, 226), (226, 153, 154, 225), (225, 154, 155, 224), (224, 155, 135, 222), (245, 156, 158, 265), (265, 158, 159, 264), (264, 159, 160, 263), (263, 160, 161, 262), (262, 161, 162, 261), (261, 162, 163, 260), (260, 163, 164, 259), (259, 164, 165, 258), (258, 165, 166, 257), (257, 166, 167, 256), (256, 167, 168, 255), (255, 168, 169, 254), (254, 169, 170, 253), (253, 170, 171, 252), (252, 171, 172, 251), (251, 172, 173, 250), (250, 173, 174, 249), (249, 174, 175, 248), (248, 175, 176, 247), (247, 176, 177, 246), (246, 177, 157, 244), (134, 157, 177, 136), (136, 177, 176, 137), (137, 176, 175, 138), (138, 175, 174, 139), (139, 174, 173, 140), (140, 173, 172, 141), (141, 172, 171, 142), (142, 171, 170, 143), (143, 170, 169, 144), (144, 169, 168, 145), (145, 168, 167, 146), (146, 167, 166, 147), (147, 166, 165, 148), (148, 165, 164, 149), (149, 164, 163, 150), (150, 163, 162, 151), (151, 162, 161, 152), (152, 161, 160, 153), (153, 160, 159, 154), (154, 159, 158, 155), (155, 158, 156, 135), (90, 113, 133, 92), (92, 133, 132, 93), (93, 132, 131, 94), (94, 131, 130, 95), (95, 130, 129, 96), (96, 129, 128, 97), (97, 128, 127, 98), (98, 127, 126, 99), (99, 126, 125, 100), (100, 125, 124, 101), (101, 124, 123, 102), (102, 123, 122, 103), (103, 122, 121, 104), (104, 121, 120, 105), (105, 120, 119, 106), (106, 119, 118, 107), (107, 118, 117, 108), (108, 117, 116, 109), (109, 116, 115, 110), (110, 115, 114, 111), (111, 114, 112, 91), (178, 201, 221, 180), (180, 221, 220, 181), (181, 220, 219, 182), (182, 219, 218, 183), (183, 218, 217, 184), (184, 217, 216, 185), (185, 216, 215, 186), (186, 215, 214, 187), (187, 214, 213, 188), (188, 213, 212, 189), (189, 212, 211, 190), (190, 211, 210, 191), (191, 210, 209, 192), (192, 209, 208, 193), (193, 208, 207, 194), (194, 207, 206, 195), (195, 206, 205, 196), (196, 205, 204, 197), (197, 204, 203, 198), (198, 203, 202, 199), (199, 202, 200, 179), (222, 245, 265, 224), (224, 265, 264, 225), (225, 264, 263, 226), (226, 263, 262, 227), (227, 262, 261, 228), (228, 261, 260, 229), (229, 260, 259, 230), (230, 259, 258, 231), (231, 258, 257, 232), (232, 257, 256, 233), (233, 256, 255, 234), (234, 255, 254, 235), (235, 254, 253, 236), (236, 253, 252, 237), (237, 252, 251, 238), (238, 251, 250, 239), (239, 250, 249, 240), (240, 249, 248, 241), (241, 248, 247, 242), (242, 247, 246, 243), (243, 246, 244, 223), (113, 90, 53, 56)])
_uv = me_cube_001.uv_layers.new(name='UVMap')
_uv.uv.foreach_set('vector', [0.5977, 0.1874, 0.625, 0.1874, 0.625, 0.25, 0.5977, 0.25, 0.5977, 0.25, 0.625, 0.25, 0.625, 0.5, 0.5977, 0.5, 0.5977, 0.5626, 0.5977, 0.6917, 0.5977, 0.6917, 0.5977, 0.5626, 0.5977, 0.75, 0.625, 0.75, 0.625, 1.0, 0.5977, 1.0, 0.125, 0.6917, 0.375, 0.6917, 0.375, 0.75, 0.125, 0.75, 0.625, 0.6917, 0.875, 0.6917, 0.875, 0.75, 0.625, 0.75, 0.8182, 0.0, 0.7727, 0.07873, 0.8636, 0.07873, 0.7273, 0.1575, 0.6818, 0.07873, 0.6364, 0.1575, 0.09091, 0.0, 0.04545, 0.07873, 0.1364, 0.07873, 0.2727, 0.0, 0.2273, 0.07873, 0.3182, 0.07873, 0.4545, 0.0, 0.4091, 0.07873, 0.5, 0.07873, 0.7273, 0.1575, 0.6364, 0.1575, 0.6818, 0.2362, 0.9091, 0.1575, 0.8182, 0.1575, 0.8636, 0.2362, 0.1818, 0.1575, 0.09091, 0.1575, 0.1364, 0.2362, 0.3636, 0.1575, 0.2727, 0.1575, 0.3182, 0.2362, 0.5455, 0.1575, 0.4545, 0.1575, 0.5, 0.2362, 0.7273, 0.1575, 0.6818, 0.2362, 0.7727, 0.2362, 0.9091, 0.1575, 0.8636, 0.2362, 0.9545, 0.2362, 0.1818, 0.1575, 0.1364, 0.2362, 0.2273, 0.2362, 0.3636, 0.1575, 0.3182, 0.2362, 0.4091, 0.2362, 0.5455, 0.1575, 0.5, 0.2362, 0.5909, 0.2362, 0.8182, 0.3149, 0.7273, 0.3149, 0.7727, 0.3937, 1.0, 0.3149, 0.9091, 0.3149, 0.9545, 0.3937, 0.2727, 0.3149, 0.1818, 0.3149, 0.2273, 0.3937, 0.4545, 0.3149, 0.3636, 0.3149, 0.4091, 0.3937, 0.6364, 0.3149, 0.5455, 0.3149, 0.5909, 0.3937, 0.5909, 0.3937, 0.5, 0.3937, 0.5455, 0.4724, 0.5909, 0.3937, 0.5455, 0.3149, 0.5, 0.3937, 0.5455, 0.3149, 0.4545, 0.3149, 0.5, 0.3937, 0.4091, 0.3937, 0.3182, 0.3937, 0.3636, 0.4724, 0.4091, 0.3937, 0.3636, 0.3149, 0.3182, 0.3937, 0.3636, 0.3149, 0.2727, 0.3149, 0.3182, 0.3937, 0.2273, 0.3937, 0.1364, 0.3937, 0.1818, 0.4724, 0.2273, 0.3937, 0.1818, 0.3149, 0.1364, 0.3937, 0.1818, 0.3149, 0.09091, 0.3149, 0.1364, 0.3937, 0.9545, 0.3937, 0.8636, 0.3937, 0.9091, 0.4724, 0.9545, 0.3937, 0.9091, 0.3149, 0.8636, 0.3937, 0.9091, 0.3149, 0.8182, 0.3149, 0.8636, 0.3937, 0.7727, 0.3937, 0.6818, 0.3937, 0.7273, 0.4724, 0.7727, 0.3937, 0.7273, 0.3149, 0.6818, 0.3937, 0.7273, 0.3149, 0.6364, 0.3149, 0.6818, 0.3937, 0.5909, 0.2362, 0.5455, 0.3149, 0.6364, 0.3149, 0.5909, 0.2362, 0.5, 0.2362, 0.5455, 0.3149, 0.5, 0.2362, 0.4545, 0.3149, 0.5455, 0.3149, 0.4091, 0.2362, 0.3636, 0.3149, 0.4545, 0.3149, 0.4091, 0.2362, 0.3182, 0.2362, 0.3636, 0.3149, 0.3182, 0.2362, 0.2727, 0.3149, 0.3636, 0.3149, 0.2273, 0.2362, 0.1818, 0.3149, 0.2727, 0.3149, 0.2273, 0.2362, 0.1364, 0.2362, 0.1818, 0.3149, 0.1364, 0.2362, 0.09091, 0.3149, 0.1818, 0.3149, 0.9545, 0.2362, 0.9091, 0.3149, 1.0, 0.3149, 0.9545, 0.2362, 0.8636, 0.2362, 0.9091, 0.3149, 0.8636, 0.2362, 0.8182, 0.3149, 0.9091, 0.3149, 0.7727, 0.2362, 0.7273, 0.3149, 0.8182, 0.3149, 0.7727, 0.2362, 0.6818, 0.2362, 0.7273, 0.3149, 0.6818, 0.2362, 0.6364, 0.3149, 0.7273, 0.3149, 0.5, 0.2362, 0.4091, 0.2362, 0.4545, 0.3149, 0.5, 0.2362, 0.4545, 0.1575, 0.4091, 0.2362, 0.4545, 0.1575, 0.3636, 0.1575, 0.4091, 0.2362, 0.3182, 0.2362, 0.2273, 0.2362, 0.2727, 0.3149, 0.3182, 0.2362, 0.2727, 0.1575, 0.2273, 0.2362, 0.2727, 0.1575, 0.1818, 0.1575, 0.2273, 0.2362, 0.1364, 0.2362, 0.04545, 0.2362, 0.09091, 0.3149, 0.1364, 0.2362, 0.09091, 0.1575, 0.04545, 0.2362, 0.09091, 0.1575, 0.0, 0.1575, 0.04545, 0.2362, 0.8636, 0.2362, 0.7727, 0.2362, 0.8182, 0.3149, 0.8636, 0.2362, 0.8182, 0.1575, 0.7727, 0.2362, 0.8182, 0.1575, 0.7273, 0.1575, 0.7727, 0.2362, 0.6818, 0.2362, 0.5909, 0.2362, 0.6364, 0.3149, 0.6818, 0.2362, 0.6364, 0.1575, 0.5909, 0.2362, 0.6364, 0.1575, 0.5455, 0.1575, 0.5909, 0.2362, 0.5, 0.07873, 0.4545, 0.1575, 0.5455, 0.1575, 0.5, 0.07873, 0.4091, 0.07873, 0.4545, 0.1575, 0.4091, 0.07873, 0.3636, 0.1575, 0.4545, 0.1575, 0.3182, 0.07873, 0.2727, 0.1575, 0.3636, 0.1575, 0.3182, 0.07873, 0.2273, 0.07873, 0.2727, 0.1575, 0.2273, 0.07873, 0.1818, 0.1575, 0.2727, 0.1575, 0.1364, 0.07873, 0.09091, 0.1575, 0.1818, 0.1575, 0.1364, 0.07873, 0.04545, 0.07873, 0.09091, 0.1575, 0.04545, 0.07873, 0.0, 0.1575, 0.09091, 0.1575, 0.6364, 0.1575, 0.5909, 0.07873, 0.5455, 0.1575, 0.6364, 0.1575, 0.6818, 0.07873, 0.5909, 0.07873, 0.6818, 0.07873, 0.6364, 0.0, 0.5909, 0.07873, 0.8636, 0.07873, 0.8182, 0.1575, 0.9091, 0.1575, 0.8636, 0.07873, 0.7727, 0.07873, 0.8182, 0.1575, 0.7727, 0.07873, 0.7273, 0.1575, 0.8182, 0.1575, 0.5226, 0.75, 0.5977, 0.75, 0.5977, 1.0, 0.5226, 1.0, 0.6068, 0.5534, 0.625, 0.5626, 0.625, 0.6917, 0.6068, 0.7009, 0.5226, 0.25, 0.5977, 0.25, 0.5977, 0.5, 0.5226, 0.5, 0.5226, 0.1874, 0.5977, 0.1874, 0.5977, 0.25, 0.5226, 0.25, 0.4763, 0.1874, 0.5226, 0.1874, 0.5226, 0.25, 0.4763, 0.25, 0.4763, 0.25, 0.5226, 0.25, 0.5226, 0.5, 0.4763, 0.5, 0.5226, 0.6917, 0.5226, 0.5626, 0.5226, 0.5626, 0.5226, 0.6917, 0.4763, 0.75, 0.5226, 0.75, 0.5226, 1.0, 0.4763, 1.0, 0.4082, 0.75, 0.4763, 0.75, 0.4763, 1.0, 0.4082, 1.0, 0.4763, 0.6917, 0.4082, 0.6917, 0.4082, 0.6917, 0.4763, 0.6917, 0.4082, 0.25, 0.4763, 0.25, 0.4763, 0.5, 0.4082, 0.5, 0.4082, 0.1874, 0.4763, 0.1874, 0.4763, 0.25, 0.4082, 0.25, 0.375, 0.1874, 0.4082, 0.1874, 0.4082, 0.25, 0.375, 0.25, 0.375, 0.25, 0.4082, 0.25, 0.4082, 0.5, 0.375, 0.5, 0.4082, 0.6917, 0.4082, 0.5626, 0.4082, 0.5626, 0.4082, 0.6917, 0.375, 0.75, 0.4082, 0.75, 0.4082, 1.0, 0.375, 1.0, 0.5226, 0.5, 0.5977, 0.5, 0.6068, 0.5534, 0.5134, 0.5534, 0.375, 0.0, 0.4082, 0.0, 0.4082, 0.05826, 0.375, 0.05826, 0.4082, 0.0, 0.4763, 0.0, 0.4763, 0.05826, 0.4082, 0.05826, 0.375, 0.6917, 0.399, 0.7009, 0.4082, 0.75, 0.375, 0.75, 0.399, 0.7009, 0.4854, 0.7009, 0.4763, 0.75, 0.4082, 0.75, 0.4763, 0.0, 0.5226, 0.0, 0.5226, 0.05826, 0.4763, 0.05826, 0.5226, 0.0, 0.5977, 0.0, 0.5977, 0.05826, 0.5226, 0.05826, 0.4854, 0.5534, 0.5134, 0.5534, 0.5134, 0.7009, 0.4854, 0.7009, 0.625, 0.5626, 0.875, 0.5626, 0.875, 0.6917, 0.625, 0.6917, 0.125, 0.5626, 0.375, 0.5626, 0.375, 0.6917, 0.125, 0.6917, 0.5977, 0.6917, 0.5226, 0.6917, 0.5226, 0.6917, 0.5977, 0.6917, 0.5977, 0.0, 0.625, 0.0, 0.625, 0.05826, 0.5977, 0.05826, 0.4763, 0.5, 0.5226, 0.5, 0.5134, 0.5534, 0.4854, 0.5534, 0.125, 0.5, 0.375, 0.5, 0.375, 0.5626, 0.125, 0.5626, 0.625, 0.5, 0.875, 0.5, 0.875, 0.5626, 0.625, 0.5626, 0.5226, 0.5626, 0.5977, 0.5626, 0.5977, 0.5626, 0.5226, 0.5626, 0.4082, 0.5, 0.4763, 0.5, 0.4854, 0.5534, 0.399, 0.5534, 0.4082, 0.5626, 0.4763, 0.5626, 0.4763, 0.5626, 0.4082, 0.5626, 0.375, 0.05826, 0.4082, 0.05826, 0.4082, 0.1874, 0.375, 0.1874, 0.4082, 0.05826, 0.4763, 0.05826, 0.4763, 0.1874, 0.4082, 0.1874, 0.4763, 0.05826, 0.5226, 0.05826, 0.5226, 0.1874, 0.4763, 0.1874, 0.5226, 0.05826, 0.5977, 0.05826, 0.5977, 0.1874, 0.5226, 0.1874, 0.5977, 0.05826, 0.625, 0.05826, 0.625, 0.1874, 0.5977, 0.1874, 0.5226, 0.5626, 0.5977, 0.5626, 0.5977, 0.6917, 0.5226, 0.6917, 0.6068, 0.7009, 0.625, 0.6917, 0.625, 0.75, 0.5977, 0.75, 0.5977, 0.5, 0.625, 0.5, 0.625, 0.5626, 0.6068, 0.5534, 0.4854, 0.7009, 0.5134, 0.7009, 0.5226, 0.75, 0.4763, 0.75, 0.4082, 0.5626, 0.4763, 0.5626, 0.4763, 0.6917, 0.4082, 0.6917, 0.375, 0.5, 0.4082, 0.5, 0.399, 0.5534, 0.375, 0.5626, 0.4763, 0.5626, 0.4763, 0.6917, 0.4763, 0.6917, 0.4763, 0.5626, 0.375, 0.5626, 0.399, 0.5534, 0.399, 0.7009, 0.375, 0.6917, 0.6068, 0.5534, 0.6068, 0.7009, 0.6061, 0.7002, 0.6061, 0.5541, 0.6061, 0.5541, 0.6061, 0.7002, 0.6055, 0.6995, 0.6055, 0.5548, 0.6055, 0.5548, 0.6055, 0.6995, 0.6048, 0.6989, 0.6048, 0.5555, 0.6048, 0.5555, 0.6048, 0.6989, 0.6041, 0.6982, 0.6041, 0.5561, 0.6041, 0.5561, 0.6041, 0.6982, 0.6035, 0.6975, 0.6035, 0.5568, 0.6035, 0.5568, 0.6035, 0.6975, 0.6028, 0.6969, 0.6028, 0.5574, 0.6028, 0.5574, 0.6028, 0.6969, 0.6022, 0.6963, 0.6022, 0.558, 0.6022, 0.558, 0.6022, 0.6963, 0.6017, 0.6957, 0.6017, 0.5586, 0.6017, 0.5586, 0.6017, 0.6957, 0.6011, 0.6952, 0.6011, 0.5591, 0.6011, 0.5591, 0.6011, 0.6952, 0.6006, 0.6947, 0.6006, 0.5596, 0.6006, 0.5596, 0.6006, 0.6947, 0.5989, 0.693, 0.5989, 0.5614, 0.5989, 0.5614, 0.5989, 0.693, 0.5987, 0.6927, 0.5987, 0.5616, 0.5987, 0.5616, 0.5987, 0.6927, 0.5985, 0.6925, 0.5985, 0.5618, 0.5985, 0.5618, 0.5985, 0.6925, 0.5983, 0.6924, 0.5983, 0.562, 0.5983, 0.562, 0.5983, 0.6924, 0.5981, 0.6922, 0.5981, 0.5621, 0.5981, 0.5621, 0.5981, 0.6922, 0.598, 0.6921, 0.598, 0.5623, 0.598, 0.5623, 0.598, 0.6921, 0.5979, 0.6919, 0.5979, 0.5624, 0.5979, 0.5624, 0.5979, 0.6919, 0.5978, 0.6919, 0.5978, 0.5625, 0.5978, 0.5625, 0.5978, 0.6919, 0.5977, 0.6918, 0.5977, 0.5625, 0.5977, 0.5625, 0.5977, 0.6918, 0.5977, 0.6918, 0.5977, 0.5626, 0.5977, 0.5626, 0.5977, 0.6918, 0.5977, 0.6917, 0.5977, 0.5626, 0.5226, 0.5626, 0.5226, 0.6917, 0.5226, 0.6918, 0.5226, 0.5626, 0.5226, 0.5626, 0.5226, 0.6918, 0.5225, 0.6918, 0.5225, 0.5625, 0.5225, 0.5625, 0.5225, 0.6918, 0.5225, 0.6919, 0.5225, 0.5625, 0.5225, 0.5625, 0.5225, 0.6919, 0.5224, 0.6919, 0.5224, 0.5624, 0.5224, 0.5624, 0.5224, 0.6919, 0.5223, 0.6921, 0.5223, 0.5623, 0.5223, 0.5623, 0.5223, 0.6921, 0.5221, 0.6922, 0.5221, 0.5621, 0.5221, 0.5621, 0.5221, 0.6922, 0.522, 0.6924, 0.522, 0.562, 0.522, 0.562, 0.522, 0.6924, 0.5218, 0.6925, 0.5218, 0.5618, 0.5218, 0.5618, 0.5218, 0.6925, 0.5216, 0.6927, 0.5216, 0.5616, 0.5216, 0.5616, 0.5216, 0.6927, 0.5214, 0.693, 0.5214, 0.5614, 0.5214, 0.5614, 0.5214, 0.693, 0.5197, 0.6947, 0.5197, 0.5596, 0.5197, 0.5596, 0.5197, 0.6947, 0.5191, 0.6952, 0.5191, 0.5591, 0.5191, 0.5591, 0.5191, 0.6952, 0.5186, 0.6957, 0.5186, 0.5586, 0.5186, 0.5586, 0.5186, 0.6957, 0.518, 0.6963, 0.518, 0.558, 0.518, 0.558, 0.518, 0.6963, 0.5174, 0.6969, 0.5174, 0.5574, 0.5174, 0.5574, 0.5174, 0.6969, 0.5168, 0.6975, 0.5168, 0.5568, 0.5168, 0.5568, 0.5168, 0.6975, 0.5161, 0.6982, 0.5161, 0.5561, 0.5161, 0.5561, 0.5161, 0.6982, 0.5155, 0.6989, 0.5155, 0.5555, 0.5155, 0.5555, 0.5155, 0.6989, 0.5148, 0.6995, 0.5148, 0.5548, 0.5148, 0.5548, 0.5148, 0.6995, 0.5141, 0.7002, 0.5141, 0.5541, 0.5141, 0.5541, 0.5141, 0.7002, 0.5134, 0.7009, 0.5134, 0.5534, 0.4854, 0.5534, 0.4854, 0.7009, 0.4848, 0.7002, 0.4848, 0.5541, 0.4848, 0.5541, 0.4848, 0.7002, 0.4841, 0.6995, 0.4841, 0.5548, 0.4841, 0.5548, 0.4841, 0.6995, 0.4834, 0.6989, 0.4834, 0.5555, 0.4834, 0.5555, 0.4834, 0.6989, 0.4827, 0.6982, 0.4827, 0.5561, 0.4827, 0.5561, 0.4827, 0.6982, 0.4821, 0.6975, 0.4821, 0.5568, 0.4821, 0.5568, 0.4821, 0.6975, 0.4815, 0.6969, 0.4815, 0.5574, 0.4815, 0.5574, 0.4815, 0.6969, 0.4809, 0.6963, 0.4809, 0.558, 0.4809, 0.558, 0.4809, 0.6963, 0.4803, 0.6957, 0.4803, 0.5586, 0.4803, 0.5586, 0.4803, 0.6957, 0.4797, 0.6952, 0.4797, 0.5591, 0.4797, 0.5591, 0.4797, 0.6952, 0.4792, 0.6947, 0.4792, 0.5596, 0.4792, 0.5596, 0.4792, 0.6947, 0.4775, 0.693, 0.4775, 0.5614, 0.4775, 0.5614, 0.4775, 0.693, 0.4773, 0.6927, 0.4773, 0.5616, 0.4773, 0.5616, 0.4773, 0.6927, 0.4771, 0.6925, 0.4771, 0.5618, 0.4771, 0.5618, 0.4771, 0.6925, 0.4769, 0.6924, 0.4769, 0.562, 0.4769, 0.562, 0.4769, 0.6924, 0.4767, 0.6922, 0.4767, 0.5621, 0.4767, 0.5621, 0.4767, 0.6922, 0.4766, 0.6921, 0.4766, 0.5623, 0.4766, 0.5623, 0.4766, 0.6921, 0.4765, 0.6919, 0.4765, 0.5624, 0.4765, 0.5624, 0.4765, 0.6919, 0.4764, 0.6919, 0.4764, 0.5625, 0.4764, 0.5625, 0.4764, 0.6919, 0.4763, 0.6918, 0.4763, 0.5625, 0.4763, 0.5625, 0.4763, 0.6918, 0.4763, 0.6918, 0.4763, 0.5626, 0.4763, 0.5626, 0.4763, 0.6918, 0.4763, 0.6917, 0.4763, 0.5626, 0.4082, 0.5626, 0.4082, 0.6917, 0.4082, 0.6918, 0.4082, 0.5626, 0.4082, 0.5626, 0.4082, 0.6918, 0.4081, 0.6918, 0.4081, 0.5625, 0.4081, 0.5625, 0.4081, 0.6918, 0.4081, 0.6919, 0.4081, 0.5625, 0.4081, 0.5625, 0.4081, 0.6919, 0.408, 0.6919, 0.408, 0.5624, 0.408, 0.5624, 0.408, 0.6919, 0.4079, 0.6921, 0.4079, 0.5623, 0.4079, 0.5623, 0.4079, 0.6921, 0.4077, 0.6922, 0.4077, 0.5621, 0.4077, 0.5621, 0.4077, 0.6922, 0.4076, 0.6924, 0.4076, 0.562, 0.4076, 0.562, 0.4076, 0.6924, 0.4074, 0.6925, 0.4074, 0.5618, 0.4074, 0.5618, 0.4074, 0.6925, 0.4072, 0.6927, 0.4072, 0.5616, 0.4072, 0.5616, 0.4072, 0.6927, 0.4069, 0.693, 0.4069, 0.5614, 0.4069, 0.5614, 0.4069, 0.693, 0.4052, 0.6947, 0.4052, 0.5596, 0.4052, 0.5596, 0.4052, 0.6947, 0.4047, 0.6952, 0.4047, 0.5591, 0.4047, 0.5591, 0.4047, 0.6952, 0.4042, 0.6957, 0.4042, 0.5586, 0.4042, 0.5586, 0.4042, 0.6957, 0.4036, 0.6963, 0.4036, 0.558, 0.4036, 0.558, 0.4036, 0.6963, 0.403, 0.6969, 0.403, 0.5574, 0.403, 0.5574, 0.403, 0.6969, 0.4024, 0.6975, 0.4024, 0.5568, 0.4024, 0.5568, 0.4024, 0.6975, 0.4017, 0.6982, 0.4017, 0.5561, 0.4017, 0.5561, 0.4017, 0.6982, 0.4011, 0.6989, 0.4011, 0.5555, 0.4011, 0.5555, 0.4011, 0.6989, 0.4004, 0.6995, 0.4004, 0.5548, 0.4004, 0.5548, 0.4004, 0.6995, 0.3997, 0.7002, 0.3997, 0.5541, 0.3997, 0.5541, 0.3997, 0.7002, 0.399, 0.7009, 0.399, 0.5534, 0.4854, 0.7009, 0.399, 0.7009, 0.3997, 0.7002, 0.4848, 0.7002, 0.4848, 0.7002, 0.3997, 0.7002, 0.4004, 0.6995, 0.4841, 0.6995, 0.4841, 0.6995, 0.4004, 0.6995, 0.4011, 0.6989, 0.4834, 0.6989, 0.4834, 0.6989, 0.4011, 0.6989, 0.4017, 0.6982, 0.4827, 0.6982, 0.4827, 0.6982, 0.4017, 0.6982, 0.4024, 0.6975, 0.4821, 0.6975, 0.4821, 0.6975, 0.4024, 0.6975, 0.403, 0.6969, 0.4815, 0.6969, 0.4815, 0.6969, 0.403, 0.6969, 0.4036, 0.6963, 0.4809, 0.6963, 0.4809, 0.6963, 0.4036, 0.6963, 0.4042, 0.6957, 0.4803, 0.6957, 0.4803, 0.6957, 0.4042, 0.6957, 0.4047, 0.6952, 0.4797, 0.6952, 0.4797, 0.6952, 0.4047, 0.6952, 0.4052, 0.6947, 0.4792, 0.6947, 0.4792, 0.6947, 0.4052, 0.6947, 0.4069, 0.693, 0.4775, 0.693, 0.4775, 0.693, 0.4069, 0.693, 0.4072, 0.6927, 0.4773, 0.6927, 0.4773, 0.6927, 0.4072, 0.6927, 0.4074, 0.6925, 0.4771, 0.6925, 0.4771, 0.6925, 0.4074, 0.6925, 0.4076, 0.6924, 0.4769, 0.6924, 0.4769, 0.6924, 0.4076, 0.6924, 0.4077, 0.6922, 0.4767, 0.6922, 0.4767, 0.6922, 0.4077, 0.6922, 0.4079, 0.6921, 0.4766, 0.6921, 0.4766, 0.6921, 0.4079, 0.6921, 0.408, 0.6919, 0.4765, 0.6919, 0.4765, 0.6919, 0.408, 0.6919, 0.4081, 0.6919, 0.4764, 0.6919, 0.4764, 0.6919, 0.4081, 0.6919, 0.4081, 0.6918, 0.4763, 0.6918, 0.4763, 0.6918, 0.4081, 0.6918, 0.4082, 0.6918, 0.4763, 0.6918, 0.4763, 0.6918, 0.4082, 0.6918, 0.4082, 0.6917, 0.4763, 0.6917, 0.6068, 0.7009, 0.5134, 0.7009, 0.5141, 0.7002, 0.6061, 0.7002, 0.6061, 0.7002, 0.5141, 0.7002, 0.5148, 0.6995, 0.6055, 0.6995, 0.6055, 0.6995, 0.5148, 0.6995, 0.5155, 0.6989, 0.6048, 0.6989, 0.6048, 0.6989, 0.5155, 0.6989, 0.5161, 0.6982, 0.6041, 0.6982, 0.6041, 0.6982, 0.5161, 0.6982, 0.5168, 0.6975, 0.6035, 0.6975, 0.6035, 0.6975, 0.5168, 0.6975, 0.5174, 0.6969, 0.6028, 0.6969, 0.6028, 0.6969, 0.5174, 0.6969, 0.518, 0.6963, 0.6022, 0.6963, 0.6022, 0.6963, 0.518, 0.6963, 0.5186, 0.6957, 0.6017, 0.6957, 0.6017, 0.6957, 0.5186, 0.6957, 0.5191, 0.6952, 0.6011, 0.6952, 0.6011, 0.6952, 0.5191, 0.6952, 0.5197, 0.6947, 0.6006, 0.6947, 0.6006, 0.6947, 0.5197, 0.6947, 0.5214, 0.693, 0.5989, 0.693, 0.5989, 0.693, 0.5214, 0.693, 0.5216, 0.6927, 0.5987, 0.6927, 0.5987, 0.6927, 0.5216, 0.6927, 0.5218, 0.6925, 0.5985, 0.6925, 0.5985, 0.6925, 0.5218, 0.6925, 0.522, 0.6924, 0.5983, 0.6924, 0.5983, 0.6924, 0.522, 0.6924, 0.5221, 0.6922, 0.5981, 0.6922, 0.5981, 0.6922, 0.5221, 0.6922, 0.5223, 0.6921, 0.598, 0.6921, 0.598, 0.6921, 0.5223, 0.6921, 0.5224, 0.6919, 0.5979, 0.6919, 0.5979, 0.6919, 0.5224, 0.6919, 0.5225, 0.6919, 0.5978, 0.6919, 0.5978, 0.6919, 0.5225, 0.6919, 0.5225, 0.6918, 0.5977, 0.6918, 0.5977, 0.6918, 0.5225, 0.6918, 0.5226, 0.6918, 0.5977, 0.6918, 0.5977, 0.6918, 0.5226, 0.6918, 0.5226, 0.6917, 0.5977, 0.6917, 0.5977, 0.5626, 0.5226, 0.5626, 0.5226, 0.5626, 0.5977, 0.5626, 0.5977, 0.5626, 0.5226, 0.5626, 0.5225, 0.5625, 0.5977, 0.5625, 0.5977, 0.5625, 0.5225, 0.5625, 0.5225, 0.5625, 0.5978, 0.5625, 0.5978, 0.5625, 0.5225, 0.5625, 0.5224, 0.5624, 0.5979, 0.5624, 0.5979, 0.5624, 0.5224, 0.5624, 0.5223, 0.5623, 0.598, 0.5623, 0.598, 0.5623, 0.5223, 0.5623, 0.5221, 0.5621, 0.5981, 0.5621, 0.5981, 0.5621, 0.5221, 0.5621, 0.522, 0.562, 0.5983, 0.562, 0.5983, 0.562, 0.522, 0.562, 0.5218, 0.5618, 0.5985, 0.5618, 0.5985, 0.5618, 0.5218, 0.5618, 0.5216, 0.5616, 0.5987, 0.5616, 0.5987, 0.5616, 0.5216, 0.5616, 0.5214, 0.5614, 0.5989, 0.5614, 0.5989, 0.5614, 0.5214, 0.5614, 0.5197, 0.5596, 0.6006, 0.5596, 0.6006, 0.5596, 0.5197, 0.5596, 0.5191, 0.5591, 0.6011, 0.5591, 0.6011, 0.5591, 0.5191, 0.5591, 0.5186, 0.5586, 0.6017, 0.5586, 0.6017, 0.5586, 0.5186, 0.5586, 0.518, 0.558, 0.6022, 0.558, 0.6022, 0.558, 0.518, 0.558, 0.5174, 0.5574, 0.6028, 0.5574, 0.6028, 0.5574, 0.5174, 0.5574, 0.5168, 0.5568, 0.6035, 0.5568, 0.6035, 0.5568, 0.5168, 0.5568, 0.5161, 0.5561, 0.6041, 0.5561, 0.6041, 0.5561, 0.5161, 0.5561, 0.5155, 0.5555, 0.6048, 0.5555, 0.6048, 0.5555, 0.5155, 0.5555, 0.5148, 0.5548, 0.6055, 0.5548, 0.6055, 0.5548, 0.5148, 0.5548, 0.5141, 0.5541, 0.6061, 0.5541, 0.6061, 0.5541, 0.5141, 0.5541, 0.5134, 0.5534, 0.6068, 0.5534, 0.4763, 0.5626, 0.4082, 0.5626, 0.4082, 0.5626, 0.4763, 0.5626, 0.4763, 0.5626, 0.4082, 0.5626, 0.4081, 0.5625, 0.4763, 0.5625, 0.4763, 0.5625, 0.4081, 0.5625, 0.4081, 0.5625, 0.4764, 0.5625, 0.4764, 0.5625, 0.4081, 0.5625, 0.408, 0.5624, 0.4765, 0.5624, 0.4765, 0.5624, 0.408, 0.5624, 0.4079, 0.5623, 0.4766, 0.5623, 0.4766, 0.5623, 0.4079, 0.5623, 0.4077, 0.5621, 0.4767, 0.5621, 0.4767, 0.5621, 0.4077, 0.5621, 0.4076, 0.562, 0.4769, 0.562, 0.4769, 0.562, 0.4076, 0.562, 0.4074, 0.5618, 0.4771, 0.5618, 0.4771, 0.5618, 0.4074, 0.5618, 0.4072, 0.5616, 0.4773, 0.5616, 0.4773, 0.5616, 0.4072, 0.5616, 0.4069, 0.5614, 0.4775, 0.5614, 0.4775, 0.5614, 0.4069, 0.5614, 0.4052, 0.5596, 0.4792, 0.5596, 0.4792, 0.5596, 0.4052, 0.5596, 0.4047, 0.5591, 0.4797, 0.5591, 0.4797, 0.5591, 0.4047, 0.5591, 0.4042, 0.5586, 0.4803, 0.5586, 0.4803, 0.5586, 0.4042, 0.5586, 0.4036, 0.558, 0.4809, 0.558, 0.4809, 0.558, 0.4036, 0.558, 0.403, 0.5574, 0.4815, 0.5574, 0.4815, 0.5574, 0.403, 0.5574, 0.4024, 0.5568, 0.4821, 0.5568, 0.4821, 0.5568, 0.4024, 0.5568, 0.4017, 0.5561, 0.4827, 0.5561, 0.4827, 0.5561, 0.4017, 0.5561, 0.4011, 0.5555, 0.4834, 0.5555, 0.4834, 0.5555, 0.4011, 0.5555, 0.4004, 0.5548, 0.4841, 0.5548, 0.4841, 0.5548, 0.4004, 0.5548, 0.3997, 0.5541, 0.4848, 0.5541, 0.4848, 0.5541, 0.3997, 0.5541, 0.399, 0.5534, 0.4854, 0.5534, 0.5134, 0.7009, 0.6068, 0.7009, 0.5977, 0.75, 0.5226, 0.75])
me_cube_001.use_remesh_fix_poles = True
me_cube_001.use_remesh_preserve_attributes = False
me_cube_001.use_mirror_vertex_groups = False
me_cube_001.update()
me_cube_002 = bpy.data.meshes.new('Cube.002')
me_cube_002.from_pydata([(-0.3545, -0.5565, 0.4268), (-0.3545, -0.5565, -0.1276), (0.298, -0.5565, 0.4268), (0.298, -0.5565, -0.1276)], [], [(3, 2, 0, 1)])
_uv = me_cube_002.uv_layers.new(name='UVMap')
_uv.uv.foreach_set('vector', [0.484, 0.8377, 0.5533, 0.8377, 0.5533, 0.9193, 0.484, 0.9193])
me_cube_002.materials.append(mat_material)
me_cube_002.use_remesh_preserve_volume = False
me_cube_002.use_remesh_preserve_attributes = False
me_cube_002.use_mirror_vertex_groups = False
me_cube_002.update()
me_cylinder = bpy.data.meshes.new('Cylinder')
me_cylinder.from_pydata([(0.0, 1.0, -1.0), (0.0, 1.0, 1.0), (0.1951, 0.9808, -1.0), (0.1951, 0.9808, 1.0), (0.3827, 0.9239, -1.0), (0.3827, 0.9239, 1.0), (0.5556, 0.8315, -1.0), (0.5556, 0.8315, 1.0), (0.7071, 0.7071, -1.0), (0.7071, 0.7071, 1.0), (0.8315, 0.5556, -1.0), (0.8315, 0.5556, 1.0), (0.9239, 0.3827, -1.0), (0.9239, 0.3827, 1.0), (0.9808, 0.1951, -1.0), (0.9808, 0.1951, 1.0), (1.0, 7.55e-08, -1.0), (1.0, 7.55e-08, 1.0), (0.9808, -0.1951, -1.0), (0.9808, -0.1951, 1.0), (0.9239, -0.3827, -1.0), (0.9239, -0.3827, 1.0), (0.8315, -0.5556, -1.0), (0.8315, -0.5556, 1.0), (0.7071, -0.7071, -1.0), (0.7071, -0.7071, 1.0), (0.5556, -0.8315, -1.0), (0.5556, -0.8315, 1.0), (0.3827, -0.9239, -1.0), (0.3827, -0.9239, 1.0), (0.1951, -0.9808, -1.0), (0.1951, -0.9808, 1.0), (-3.258e-07, -1.0, -1.0), (-3.258e-07, -1.0, 1.0), (-0.1951, -0.9808, -1.0), (-0.1951, -0.9808, 1.0), (-0.3827, -0.9239, -1.0), (-0.3827, -0.9239, 1.0), (-0.5556, -0.8315, -1.0), (-0.5556, -0.8315, 1.0), (-0.7071, -0.7071, -1.0), (-0.7071, -0.7071, 1.0), (-0.8315, -0.5556, -1.0), (-0.8315, -0.5556, 1.0), (-0.9239, -0.3827, -1.0), (-0.9239, -0.3827, 1.0), (-0.9808, -0.1951, -1.0), (-0.9808, -0.1951, 1.0), (-1.0, 9.656e-07, -1.0), (-1.0, 9.656e-07, 1.0), (-0.9808, 0.1951, -1.0), (-0.9808, 0.1951, 1.0), (-0.9239, 0.3827, -1.0), (-0.9239, 0.3827, 1.0), (-0.8315, 0.5556, -1.0), (-0.8315, 0.5556, 1.0), (-0.7071, 0.7071, -1.0), (-0.7071, 0.7071, 1.0), (-0.5556, 0.8315, -1.0), (-0.5556, 0.8315, 1.0), (-0.3827, 0.9239, -1.0), (-0.3827, 0.9239, 1.0), (-0.1951, 0.9808, -1.0), (-0.1951, 0.9808, 1.0)], [], [(0, 1, 3, 2), (2, 3, 5, 4), (4, 5, 7, 6), (6, 7, 9, 8), (8, 9, 11, 10), (10, 11, 13, 12), (12, 13, 15, 14), (14, 15, 17, 16), (16, 17, 19, 18), (18, 19, 21, 20), (20, 21, 23, 22), (22, 23, 25, 24), (24, 25, 27, 26), (26, 27, 29, 28), (28, 29, 31, 30), (30, 31, 33, 32), (32, 33, 35, 34), (34, 35, 37, 36), (36, 37, 39, 38), (38, 39, 41, 40), (40, 41, 43, 42), (42, 43, 45, 44), (44, 45, 47, 46), (46, 47, 49, 48), (48, 49, 51, 50), (50, 51, 53, 52), (52, 53, 55, 54), (54, 55, 57, 56), (56, 57, 59, 58), (58, 59, 61, 60), (3, 1, 63, 61, 59, 57, 55, 53, 51, 49, 47, 45, 43, 41, 39, 37, 35, 33, 31, 29, 27, 25, 23, 21, 19, 17, 15, 13, 11, 9, 7, 5), (60, 61, 63, 62), (62, 63, 1, 0), (0, 2, 4, 6, 8, 10, 12, 14, 16, 18, 20, 22, 24, 26, 28, 30, 32, 34, 36, 38, 40, 42, 44, 46, 48, 50, 52, 54, 56, 58, 60, 62)])
me_cylinder.polygons.foreach_set('use_smooth', [True] * 34)
_uv = me_cylinder.uv_layers.new(name='UVMap')
_uv.uv.foreach_set('vector', [1.0, 0.5, 1.0, 1.0, 0.9688, 1.0, 0.9688, 0.5, 0.9688, 0.5, 0.9688, 1.0, 0.9375, 1.0, 0.9375, 0.5, 0.9375, 0.5, 0.9375, 1.0, 0.9062, 1.0, 0.9062, 0.5, 0.9062, 0.5, 0.9062, 1.0, 0.875, 1.0, 0.875, 0.5, 0.875, 0.5, 0.875, 1.0, 0.8438, 1.0, 0.8438, 0.5, 0.8438, 0.5, 0.8438, 1.0, 0.8125, 1.0, 0.8125, 0.5, 0.8125, 0.5, 0.8125, 1.0, 0.7812, 1.0, 0.7812, 0.5, 0.7812, 0.5, 0.7812, 1.0, 0.75, 1.0, 0.75, 0.5, 0.75, 0.5, 0.75, 1.0, 0.7188, 1.0, 0.7188, 0.5, 0.7188, 0.5, 0.7188, 1.0, 0.6875, 1.0, 0.6875, 0.5, 0.6875, 0.5, 0.6875, 1.0, 0.6562, 1.0, 0.6562, 0.5, 0.6562, 0.5, 0.6562, 1.0, 0.625, 1.0, 0.625, 0.5, 0.625, 0.5, 0.625, 1.0, 0.5938, 1.0, 0.5938, 0.5, 0.5938, 0.5, 0.5938, 1.0, 0.5625, 1.0, 0.5625, 0.5, 0.5625, 0.5, 0.5625, 1.0, 0.5312, 1.0, 0.5312, 0.5, 0.5312, 0.5, 0.5312, 1.0, 0.5, 1.0, 0.5, 0.5, 0.5, 0.5, 0.5, 1.0, 0.4688, 1.0, 0.4688, 0.5, 0.4688, 0.5, 0.4688, 1.0, 0.4375, 1.0, 0.4375, 0.5, 0.4375, 0.5, 0.4375, 1.0, 0.4062, 1.0, 0.4062, 0.5, 0.4062, 0.5, 0.4062, 1.0, 0.375, 1.0, 0.375, 0.5, 0.375, 0.5, 0.375, 1.0, 0.3438, 1.0, 0.3438, 0.5, 0.3438, 0.5, 0.3438, 1.0, 0.3125, 1.0, 0.3125, 0.5, 0.3125, 0.5, 0.3125, 1.0, 0.2812, 1.0, 0.2812, 0.5, 0.2812, 0.5, 0.2812, 1.0, 0.25, 1.0, 0.25, 0.5, 0.25, 0.5, 0.25, 1.0, 0.2188, 1.0, 0.2188, 0.5, 0.2188, 0.5, 0.2188, 1.0, 0.1875, 1.0, 0.1875, 0.5, 0.1875, 0.5, 0.1875, 1.0, 0.1562, 1.0, 0.1562, 0.5, 0.1562, 0.5, 0.1562, 1.0, 0.125, 1.0, 0.125, 0.5, 0.125, 0.5, 0.125, 1.0, 0.09375, 1.0, 0.09375, 0.5, 0.09375, 0.5, 0.09375, 1.0, 0.0625, 1.0, 0.0625, 0.5, 0.2968, 0.4854, 0.25, 0.49, 0.2032, 0.4854, 0.1582, 0.4717, 0.1167, 0.4496, 0.08029, 0.4197, 0.05045, 0.3833, 0.02827, 0.3418, 0.01461, 0.2968, 0.01, 0.25, 0.01461, 0.2032, 0.02827, 0.1582, 0.05045, 0.1167, 0.08029, 0.08029, 0.1167, 0.05045, 0.1582, 0.02827, 0.2032, 0.01461, 0.25, 0.01, 0.2968, 0.01461, 0.3418, 0.02827, 0.3833, 0.05045, 0.4197, 0.08029, 0.4496, 0.1167, 0.4717, 0.1582, 0.4854, 0.2032, 0.49, 0.25, 0.4854, 0.2968, 0.4717, 0.3418, 0.4496, 0.3833, 0.4197, 0.4197, 0.3833, 0.4496, 0.3418, 0.4717, 0.0625, 0.5, 0.0625, 1.0, 0.03125, 1.0, 0.03125, 0.5, 0.03125, 0.5, 0.03125, 1.0, 0.0, 1.0, 0.0, 0.5, 0.75, 0.49, 0.7968, 0.4854, 0.8418, 0.4717, 0.8833, 0.4496, 0.9197, 0.4197, 0.9496, 0.3833, 0.9717, 0.3418, 0.9854, 0.2968, 0.99, 0.25, 0.9854, 0.2032, 0.9717, 0.1582, 0.9496, 0.1167, 0.9197, 0.08029, 0.8833, 0.05045, 0.8418, 0.02827, 0.7968, 0.01461, 0.75, 0.01, 0.7032, 0.01461, 0.6582, 0.02827, 0.6167, 0.05045, 0.5803, 0.08029, 0.5504, 0.1167, 0.5283, 0.1582, 0.5146, 0.2032, 0.51, 0.25, 0.5146, 0.2968, 0.5283, 0.3418, 0.5504, 0.3833, 0.5803, 0.4197, 0.6167, 0.4496, 0.6582, 0.4717, 0.7032, 0.4854])
me_cylinder.use_remesh_fix_poles = True
me_cylinder.use_remesh_preserve_attributes = False
me_cylinder.use_mirror_vertex_groups = False
me_cylinder.update()

# ---- objects
ob_cube = bpy.data.objects.new('Cube', me_cube)
ob_cube_001 = bpy.data.objects.new('Cube.001', me_cube_001)
ob_cube_002 = bpy.data.objects.new('Cube.002', me_cube_002)
ob_cylinder = bpy.data.objects.new('Cylinder', me_cylinder)

# ---- transforms, parenting, visibility, modifiers, constraints
ob_cube.location = (0.0, 0.0, 0.0)
ob_cube.scale = (5.45, 5.45, 5.45)
ob_cube.lock_rotations_4d = False
ob_cube.empty_display_type = 'ARROWS'
ob_cube.lineart.crease_threshold = 0.0
ob_cube_001.location = (5.503, 0.0, -3.318)
ob_cube_001.scale = (0.09671, 1.22, 2.117)
ob_cube_001.lineart.crease_threshold = 0.0
ob_cube_002.location = (0.0, 0.0, 0.0)
ob_cube_002.scale = (5.45, 5.45, 5.45)
ob_cube_002.lock_rotations_4d = False
ob_cube_002.empty_display_type = 'ARROWS'
ob_cube_002.lineart.crease_threshold = 0.0
ob_cylinder.location = (1.958, -3.553, 6.427)
ob_cylinder.rotation_euler = (0.6625, -0.0, 0.0)
ob_cylinder.scale = (1.0, 1.0, 2.059)
ob_cylinder.lineart.crease_threshold = 0.0
_m = ob_cylinder.modifiers.new('Mirror', 'MIRROR')
_m.use_axis = (True, True, False)
_m.mirror_object = ob_cube

# ---- collection membership
col_collection.objects.link(ob_cube)
col_collection.objects.link(ob_cube_001)
col_collection.objects.link(ob_cube_002)
col_collection.objects.link(ob_cylinder)

# ---- scene / render settings (as saved in the file)
scene.frame_start = 1; scene.frame_end = 250; scene.frame_set(1)
scene.render.engine = 'BLENDER_EEVEE_NEXT'
scene.cycles.use_denoising = False
scene.cycles.samples = 128
scene.cycles.sampling_pattern = 'TABULATED_SOBOL'
scene.cycles.use_adaptive_sampling = False
scene.cycles.use_light_tree = False
scene.view_settings.view_transform = 'Filmic'
bpy.context.view_layer.update()

# ---- added for rendering (the .blend has no active camera and no usable light): camera, sun
cam_auto = bpy.data.cameras.new('AutoCamera')
cam_auto.lens = 50.0
cam_auto.sensor_width = 36.0
cam_auto.clip_end = 1000.0
ob_auto_camera = bpy.data.objects.new('AutoCamera', cam_auto)
scene.collection.objects.link(ob_auto_camera)
ob_auto_camera.location = (22.8875, -26.9444, 21.8813)
ob_auto_camera.rotation_euler = (1.09748, -7.21219e-08, 0.694738)
scene.camera = ob_auto_camera
light_auto_sun = bpy.data.lights.new('AutoSun', 'SUN')
light_auto_sun.energy = 3.0
light_auto_sun.angle = 0.0523599
ob_auto_sun = bpy.data.objects.new('AutoSun', light_auto_sun)
scene.collection.objects.link(ob_auto_sun)
ob_auto_sun.rotation_euler = (0.872665, 0.174533, 0.523599)
bpy.context.view_layer.update()
